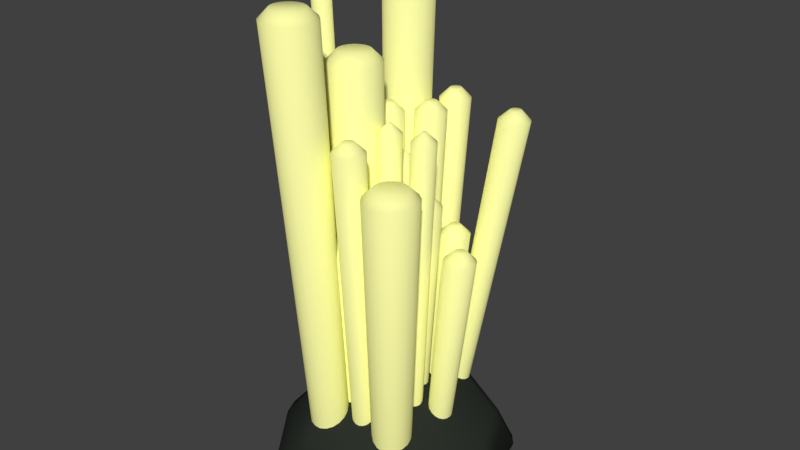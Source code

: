 # Source: Zynthium.blend  (saved by Blender 2.83.18; exported with 4.5.12 LTS)
import bpy
from mathutils import Matrix  # noqa: F401  (used for matrix-valued properties, if any)

bpy.ops.wm.read_factory_settings(use_empty=True)
scene = bpy.context.scene
scene.name = 'Scene'

# ---- collections
col_collection_1 = bpy.data.collections.new('Collection 1'); scene.collection.children.link(col_collection_1)

# ---- materials (node trees are filled in below, after node groups)
mat_zynthium = bpy.data.materials.new('Zynthium')
mat_zynthium.alpha_threshold = 0.0
mat_zynthium.use_transparent_shadow = False
mat_zynthium.diffuse_color = (1.0, 1.0, 0.3959, 1.0)
mat_zynthium.roughness = 0.5
mat_rock = bpy.data.materials.new('Rock')
mat_rock.alpha_threshold = 0.0
mat_rock.use_transparent_shadow = False
mat_rock.diffuse_color = (0.02418, 0.02909, 0.02332, 1.0)
mat_rock.roughness = 0.5

# ---- material node trees

# ---- world
world_world = bpy.data.worlds.new('World'); scene.world = world_world
world_world.color = (0.05088, 0.05088, 0.05088)
world_world.use_sun_shadow = False
world_world.sun_shadow_jitter_overblur = 0.0
world_world.cycles.sampling_method = 'MANUAL'

# ---- meshes
me_cylinder = bpy.data.meshes.new('Cylinder')
me_cylinder.from_pydata([(-0.006572, 0.04743, 0.005259), (-0.02618, 1.136, -0.001118), (0.01106, 0.04743, 0.008369), (-0.001337, 1.136, 0.003262), (0.02657, 0.04743, 0.01732), (0.02051, 1.136, 0.01587), (0.03808, 0.04743, 0.03104), (0.03672, 1.136, 0.0352), (0.04421, 0.04743, 0.04787), (0.04535, 1.136, 0.0589), (0.04421, 0.04743, 0.06577), (0.04535, 1.136, 0.08412), (0.03808, 0.04743, 0.0826), (0.03672, 1.136, 0.1078), (0.02657, 0.04743, 0.09632), (0.02051, 1.136, 0.1271), (0.01106, 0.04743, 0.1053), (-0.001337, 1.136, 0.1398), (-0.006572, 0.04743, 0.1084), (-0.02618, 1.136, 0.1441), (-0.02421, 0.04743, 0.1053), (-0.05102, 1.136, 0.1398), (-0.03971, 0.04743, 0.09632), (-0.07286, 1.136, 0.1271), (-0.05123, 0.04743, 0.0826), (-0.08908, 1.136, 0.1078), (-0.05735, 0.04743, 0.06577), (-0.0977, 1.136, 0.08412), (-0.05735, 0.04743, 0.04787), (-0.0977, 1.136, 0.0589), (-0.05123, 0.04743, 0.03104), (-0.08908, 1.136, 0.0352), (-0.03971, 0.04743, 0.01732), (-0.07286, 1.136, 0.01587), (-0.02421, 0.04743, 0.008369), (-0.05102, 1.136, 0.003262), (-0.006572, 0.04743, -0.06289), (-0.02618, 0.9683, -0.09712), (0.003963, 0.04743, -0.06104), (-0.01134, 0.9683, -0.0945), (0.01323, 0.04743, -0.05569), (0.001713, 0.9683, -0.08697), (0.0201, 0.04743, -0.04749), (0.0114, 0.9683, -0.07542), (0.02376, 0.04743, -0.03744), (0.01655, 0.9683, -0.06126), (0.02376, 0.04743, -0.02674), (0.01655, 0.9683, -0.04619), (0.0201, 0.04743, -0.01669), (0.0114, 0.9683, -0.03203), (0.01323, 0.04743, -0.008494), (0.001713, 0.9683, -0.02049), (0.003963, 0.04743, -0.003144), (-0.01134, 0.9683, -0.01295), (-0.006572, 0.04743, -0.001287), (-0.02618, 0.9683, -0.01034), (-0.01711, 0.04743, -0.003144), (-0.04102, 0.9683, -0.01295), (-0.02637, 0.04743, -0.008494), (-0.05407, 0.9683, -0.02049), (-0.03325, 0.04743, -0.01669), (-0.06375, 0.9683, -0.03203), (-0.03691, 0.04743, -0.02674), (-0.06891, 0.9683, -0.04619), (-0.03691, 0.04743, -0.03744), (-0.06891, 0.9683, -0.06126), (-0.03325, 0.04743, -0.04749), (-0.06375, 0.9683, -0.07542), (-0.02637, 0.04743, -0.05569), (-0.05407, 0.9683, -0.08697), (-0.01711, 0.04743, -0.06104), (-0.04102, 0.9683, -0.0945), (-0.1269, 0.04743, -0.009933), (-0.1957, 1.248, -0.02252), (-0.1203, 0.04743, -0.008773), (-0.1864, 1.248, -0.02088), (-0.1146, 0.04743, -0.005432), (-0.1783, 1.248, -0.01618), (-0.1103, 0.04743, -0.0003133), (-0.1722, 1.248, -0.008967), (-0.108, 0.04743, 0.005965), (-0.169, 1.248, -0.0001226), (-0.108, 0.04743, 0.01265), (-0.169, 1.248, 0.009289), (-0.1103, 0.04743, 0.01893), (-0.1722, 1.248, 0.01813), (-0.1146, 0.04743, 0.02404), (-0.1783, 1.248, 0.02534), (-0.1203, 0.04743, 0.02739), (-0.1864, 1.248, 0.03005), (-0.1269, 0.04743, 0.02855), (-0.1957, 1.248, 0.03168), (-0.1335, 0.04743, 0.02739), (-0.205, 1.248, 0.03005), (-0.1393, 0.04743, 0.02404), (-0.2131, 1.248, 0.02534), (-0.1436, 0.04743, 0.01893), (-0.2192, 1.248, 0.01813), (-0.1459, 0.04743, 0.01265), (-0.2224, 1.248, 0.009289), (-0.1459, 0.04743, 0.005965), (-0.2224, 1.248, -0.0001226), (-0.1436, 0.04743, -0.0003133), (-0.2192, 1.248, -0.008967), (-0.1393, 0.04743, -0.005432), (-0.2131, 1.248, -0.01618), (-0.1335, 0.04743, -0.008773), (-0.205, 1.248, -0.02088), (0.0102, 0.04743, -0.1517), (-0.002555, 1.405, -0.2222), (0.01572, 0.04743, -0.1346), (0.005224, 1.405, -0.1982), (0.01508, 0.04743, -0.1167), (0.004328, 1.405, -0.173), (0.008367, 0.04743, -0.1002), (-0.005135, 1.405, -0.1496), (-0.003624, 0.04743, -0.08685), (-0.02202, 1.405, -0.1309), (-0.01944, 0.04743, -0.07845), (-0.0443, 1.405, -0.119), (-0.03717, 0.04743, -0.07597), (-0.06928, 1.405, -0.1155), (-0.05469, 0.04743, -0.07971), (-0.09395, 1.405, -0.1208), (-0.06987, 0.04743, -0.0892), (-0.1153, 1.405, -0.1342), (-0.08088, 0.04743, -0.1033), (-0.1309, 1.405, -0.1541), (-0.08641, 0.04743, -0.1204), (-0.1386, 1.405, -0.1781), (-0.08577, 0.04743, -0.1383), (-0.1377, 1.405, -0.2033), (-0.07905, 0.04743, -0.1549), (-0.1283, 1.405, -0.2266), (-0.06706, 0.04743, -0.1682), (-0.1114, 1.405, -0.2454), (-0.05125, 0.04743, -0.1765), (-0.0891, 1.405, -0.2572), (-0.03351, 0.04743, -0.179), (-0.06412, 1.405, -0.2607), (-0.016, 0.04743, -0.1753), (-0.03945, 1.405, -0.2554), (-0.0008179, 0.04743, -0.1658), (-0.01807, 1.405, -0.2421), (0.07039, 0.04743, -0.1836), (0.08224, 0.9683, -0.2672), (0.07369, 0.04743, -0.1735), (0.08688, 0.9683, -0.2529), (0.07331, 0.04743, -0.1628), (0.08635, 0.9683, -0.2378), (0.0693, 0.04743, -0.1529), (0.0807, 0.9683, -0.2238), (0.06214, 0.04743, -0.1449), (0.0706, 0.9683, -0.2126), (0.05269, 0.04743, -0.1399), (0.0573, 0.9683, -0.2056), (0.04209, 0.04743, -0.1384), (0.04237, 0.9683, -0.2035), (0.03163, 0.04743, -0.1406), (0.02763, 0.9683, -0.2066), (0.02256, 0.04743, -0.1463), (0.01486, 0.9683, -0.2146), (0.01598, 0.04743, -0.1547), (0.005588, 0.9683, -0.2265), (0.01268, 0.04743, -0.1649), (0.0009405, 0.9683, -0.2408), (0.01306, 0.04743, -0.1756), (0.001476, 0.9683, -0.2559), (0.01707, 0.04743, -0.1855), (0.007129, 0.9683, -0.2699), (0.02424, 0.04743, -0.1935), (0.01722, 0.9683, -0.2811), (0.03369, 0.04743, -0.1985), (0.03053, 0.9683, -0.2881), (0.04428, 0.04743, -0.2), (0.04545, 0.9683, -0.2902), (0.05474, 0.04743, -0.1977), (0.06019, 0.9683, -0.2871), (0.06381, 0.04743, -0.1921), (0.07297, 0.9683, -0.2791), (0.104, 0.04743, 0.1551), (0.1295, 0.8826, 0.2099), (0.1061, 0.04743, 0.1373), (0.1326, 0.8826, 0.1849), (0.1143, 0.04743, 0.1213), (0.144, 0.8826, 0.1624), (0.1273, 0.04743, 0.1091), (0.1625, 0.8826, 0.1452), (0.1438, 0.04743, 0.1021), (0.1857, 0.8826, 0.1353), (0.1617, 0.04743, 0.1012), (0.2109, 0.8826, 0.134), (0.1788, 0.04743, 0.1064), (0.235, 0.8826, 0.1414), (0.1931, 0.04743, 0.1172), (0.2551, 0.8826, 0.1565), (0.2029, 0.04743, 0.1322), (0.2689, 0.8826, 0.1777), (0.2069, 0.04743, 0.1496), (0.2746, 0.8826, 0.2023), (0.2048, 0.04743, 0.1674), (0.2715, 0.8826, 0.2273), (0.1966, 0.04743, 0.1834), (0.26, 0.8826, 0.2498), (0.1835, 0.04743, 0.1956), (0.2416, 0.8826, 0.267), (0.1671, 0.04743, 0.2026), (0.2184, 0.8826, 0.2768), (0.1492, 0.04743, 0.2035), (0.1932, 0.8826, 0.2782), (0.132, 0.04743, 0.1983), (0.1691, 0.8826, 0.2708), (0.1177, 0.04743, 0.1875), (0.1489, 0.8826, 0.2556), (0.108, 0.04743, 0.1725), (0.1352, 0.8826, 0.2345), (0.03589, 0.04743, 0.1587), (0.03364, 0.9683, 0.215), (0.03719, 0.04743, 0.148), (0.03547, 0.9683, 0.2), (0.04205, 0.04743, 0.1385), (0.04231, 0.9683, 0.1866), (0.04987, 0.04743, 0.1312), (0.05332, 0.9683, 0.1763), (0.05971, 0.04743, 0.127), (0.06719, 0.9683, 0.1704), (0.0704, 0.04743, 0.1265), (0.08224, 0.9683, 0.1696), (0.08063, 0.04743, 0.1296), (0.09665, 0.9683, 0.174), (0.08918, 0.04743, 0.136), (0.1087, 0.9683, 0.1831), (0.095, 0.04743, 0.145), (0.1169, 0.9683, 0.1957), (0.09741, 0.04743, 0.1554), (0.1203, 0.9683, 0.2104), (0.09611, 0.04743, 0.166), (0.1185, 0.9683, 0.2253), (0.09126, 0.04743, 0.1756), (0.1116, 0.9683, 0.2388), (0.08344, 0.04743, 0.1829), (0.1006, 0.9683, 0.2491), (0.07359, 0.04743, 0.187), (0.08674, 0.9683, 0.2549), (0.06291, 0.04743, 0.1876), (0.07169, 0.9683, 0.2557), (0.05268, 0.04743, 0.1845), (0.05728, 0.9683, 0.2513), (0.04413, 0.04743, 0.178), (0.04524, 0.9683, 0.2423), (0.0383, 0.04743, 0.1691), (0.03703, 0.9683, 0.2296), (0.1658, 0.04743, 0.0128), (0.2166, 0.6558, 0.009506), (0.1671, 0.04743, 0.001941), (0.2185, 0.6558, -0.005792), (0.1721, 0.04743, -0.007809), (0.2254, 0.6558, -0.01953), (0.1801, 0.04743, -0.01527), (0.2367, 0.6558, -0.03004), (0.1901, 0.04743, -0.01955), (0.2509, 0.6558, -0.03607), (0.2011, 0.04743, -0.02013), (0.2663, 0.6558, -0.03688), (0.2115, 0.04743, -0.01693), (0.281, 0.6558, -0.03237), (0.2203, 0.04743, -0.01035), (0.2933, 0.6558, -0.0231), (0.2262, 0.04743, -0.001175), (0.3017, 0.6558, -0.01018), (0.2287, 0.04743, 0.009485), (0.3052, 0.6558, 0.004836), (0.2274, 0.04743, 0.02035), (0.3033, 0.6558, 0.02013), (0.2224, 0.04743, 0.0301), (0.2963, 0.6558, 0.03387), (0.2144, 0.04743, 0.03756), (0.2851, 0.6558, 0.04438), (0.2043, 0.04743, 0.04184), (0.2709, 0.6558, 0.05041), (0.1934, 0.04743, 0.04241), (0.2555, 0.6558, 0.05122), (0.1829, 0.04743, 0.03922), (0.2408, 0.6558, 0.04672), (0.1742, 0.04743, 0.03264), (0.2285, 0.6558, 0.03744), (0.1682, 0.04743, 0.02346), (0.2201, 0.6558, 0.02452), (-0.05365, 0.04743, 0.1466), (-0.09249, 1.277, 0.1979), (-0.03693, 0.04743, 0.1402), (-0.06894, 1.277, 0.1889), (-0.01903, 0.04743, 0.1399), (-0.04372, 1.277, 0.1885), (-0.002099, 0.04743, 0.1457), (-0.01988, 1.277, 0.1967), (0.01181, 0.04743, 0.157), (-0.0002797, 1.277, 0.2126), (0.02103, 0.04743, 0.1723), (0.0127, 1.277, 0.2342), (0.02444, 0.04743, 0.1899), (0.01751, 1.277, 0.259), (0.02163, 0.04743, 0.2076), (0.01355, 1.277, 0.2839), (0.01295, 0.04743, 0.2232), (0.001318, 1.277, 0.3059), (-0.0005704, 0.04743, 0.235), (-0.01772, 1.277, 0.3225), (-0.01729, 0.04743, 0.2414), (-0.04127, 1.277, 0.3315), (-0.03519, 0.04743, 0.2417), (-0.06649, 1.277, 0.3319), (-0.05212, 0.04743, 0.2359), (-0.09034, 1.277, 0.3237), (-0.06604, 0.04743, 0.2246), (-0.1099, 1.277, 0.3078), (-0.07525, 0.04743, 0.2092), (-0.1229, 1.277, 0.2862), (-0.07866, 0.04743, 0.1917), (-0.1277, 1.277, 0.2615), (-0.07586, 0.04743, 0.174), (-0.1238, 1.277, 0.2365), (-0.06717, 0.04743, 0.1583), (-0.1115, 1.277, 0.2145), (-0.01224, 0.04743, 0.09051), (-0.03416, 0.6558, 0.119), (-0.002253, 0.04743, 0.08668), (-0.02009, 0.6558, 0.1136), (0.008443, 0.04743, 0.08649), (-0.005027, 0.6558, 0.1133), (0.01856, 0.04743, 0.08998), (0.009219, 0.6558, 0.1182), (0.02687, 0.04743, 0.09672), (0.02093, 0.6558, 0.1277), (0.03238, 0.04743, 0.1059), (0.02868, 0.6558, 0.1406), (0.03441, 0.04743, 0.1164), (0.03155, 0.6558, 0.1554), (0.03274, 0.04743, 0.127), (0.02919, 0.6558, 0.1703), (0.02755, 0.04743, 0.1363), (0.02188, 0.6558, 0.1835), (0.01947, 0.04743, 0.1433), (0.01051, 0.6558, 0.1934), (0.009482, 0.04743, 0.1472), (-0.003564, 0.6558, 0.1988), (-0.001215, 0.04743, 0.1473), (-0.01863, 0.6558, 0.199), (-0.01133, 0.04743, 0.1439), (-0.03288, 0.6558, 0.1941), (-0.01964, 0.04743, 0.1371), (-0.04459, 0.6558, 0.1846), (-0.02515, 0.04743, 0.1279), (-0.05234, 0.6558, 0.1717), (-0.02719, 0.04743, 0.1174), (-0.05521, 0.6558, 0.1569), (-0.02551, 0.04743, 0.1069), (-0.05285, 0.6558, 0.142), (-0.02032, 0.04743, 0.09752), (-0.04554, 0.6558, 0.1288), (-0.08873, 0.04743, 0.08815), (-0.1419, 0.9683, 0.1156), (-0.07875, 0.04743, 0.08432), (-0.1278, 0.9683, 0.1102), (-0.06805, 0.04743, 0.08414), (-0.1128, 0.9683, 0.11), (-0.05793, 0.04743, 0.08762), (-0.09853, 0.9683, 0.1149), (-0.04962, 0.04743, 0.09436), (-0.08682, 0.9683, 0.1244), (-0.04412, 0.04743, 0.1035), (-0.07906, 0.9683, 0.1373), (-0.04208, 0.04743, 0.114), (-0.07619, 0.9683, 0.1521), (-0.04376, 0.04743, 0.1246), (-0.07855, 0.9683, 0.167), (-0.04895, 0.04743, 0.134), (-0.08586, 0.9683, 0.1802), (-0.05702, 0.04743, 0.141), (-0.09724, 0.9683, 0.19), (-0.06701, 0.04743, 0.1448), (-0.1113, 0.9683, 0.1954), (-0.07771, 0.04743, 0.145), (-0.1264, 0.9683, 0.1957), (-0.08782, 0.04743, 0.1415), (-0.1406, 0.9683, 0.1908), (-0.09613, 0.04743, 0.1348), (-0.1523, 0.9683, 0.1813), (-0.1016, 0.04743, 0.1256), (-0.1601, 0.9683, 0.1684), (-0.1037, 0.04743, 0.1151), (-0.163, 0.9683, 0.1536), (-0.102, 0.04743, 0.1045), (-0.1606, 0.9683, 0.1387), (-0.09681, 0.04743, 0.09516), (-0.1533, 0.9683, 0.1255), (0.09145, 0.04743, -0.02901), (0.1119, 0.7617, -0.04939), (0.1014, 0.04743, -0.03284), (0.126, 0.7617, -0.05478), (0.1121, 0.04743, -0.03302), (0.141, 0.7617, -0.05504), (0.1223, 0.04743, -0.02953), (0.1553, 0.7617, -0.05013), (0.1306, 0.04743, -0.0228), (0.167, 0.7617, -0.04064), (0.1361, 0.04743, -0.01363), (0.1748, 0.7617, -0.02772), (0.1381, 0.04743, -0.003125), (0.1776, 0.7617, -0.01293), (0.1364, 0.04743, 0.007441), (0.1753, 0.7617, 0.001956), (0.1312, 0.04743, 0.0168), (0.1679, 0.7617, 0.01513), (0.1232, 0.04743, 0.02381), (0.1566, 0.7617, 0.02502), (0.1132, 0.04743, 0.02764), (0.1425, 0.7617, 0.03041), (0.1025, 0.04743, 0.02783), (0.1274, 0.7617, 0.03067), (0.09237, 0.04743, 0.02434), (0.1132, 0.7617, 0.02576), (0.08406, 0.04743, 0.0176), (0.1015, 0.7617, 0.01627), (0.07855, 0.04743, 0.008432), (0.09372, 0.7617, 0.003351), (0.07651, 0.04743, -0.002071), (0.09085, 0.7617, -0.01144), (0.07819, 0.04743, -0.01264), (0.09322, 0.7617, -0.02633), (0.08338, 0.04743, -0.02199), (0.1005, 0.7617, -0.0395), (0.1279, 0.04743, 0.02614), (0.1632, 0.9724, 0.0283), (0.1355, 0.04743, 0.02322), (0.1739, 0.9724, 0.02419), (0.1436, 0.04743, 0.02308), (0.1854, 0.9724, 0.02399), (0.1513, 0.04743, 0.02574), (0.1962, 0.9724, 0.02773), (0.1576, 0.04743, 0.03087), (0.2051, 0.9724, 0.03496), (0.1618, 0.04743, 0.03785), (0.211, 0.9724, 0.04479), (0.1634, 0.04743, 0.04585), (0.2132, 0.9724, 0.05606), (0.1621, 0.04743, 0.05389), (0.2114, 0.9724, 0.06739), (0.1582, 0.04743, 0.06102), (0.2059, 0.9724, 0.07743), (0.152, 0.04743, 0.06636), (0.1972, 0.9724, 0.08495), (0.1444, 0.04743, 0.06928), (0.1865, 0.9724, 0.08906), (0.1363, 0.04743, 0.06942), (0.175, 0.9724, 0.08926), (0.1286, 0.04743, 0.06676), (0.1642, 0.9724, 0.08552), (0.1222, 0.04743, 0.06163), (0.1552, 0.9724, 0.07829), (0.118, 0.04743, 0.05465), (0.1493, 0.9724, 0.06845), (0.1165, 0.04743, 0.04665), (0.1472, 0.9724, 0.05719), (0.1178, 0.04743, 0.03861), (0.149, 0.9724, 0.04586), (0.1217, 0.04743, 0.03148), (0.1545, 0.9724, 0.03582), (0.07977, 0.04743, -0.0964), (0.09544, 0.9683, -0.1443), (0.08221, 0.04743, -0.08598), (0.09888, 0.9683, -0.1296), (0.08094, 0.04743, -0.07536), (0.09709, 0.9683, -0.1147), (0.07612, 0.04743, -0.06581), (0.0903, 0.9683, -0.1012), (0.06832, 0.04743, -0.05849), (0.07931, 0.9683, -0.09092), (0.05848, 0.04743, -0.05428), (0.06546, 0.9683, -0.08498), (0.0478, 0.04743, -0.05368), (0.05041, 0.9683, -0.08415), (0.03756, 0.04743, -0.05678), (0.03599, 0.9683, -0.0885), (0.029, 0.04743, -0.06319), (0.02392, 0.9683, -0.09753), (0.02314, 0.04743, -0.07214), (0.01567, 0.9683, -0.1101), (0.0207, 0.04743, -0.08256), (0.01224, 0.9683, -0.1248), (0.02197, 0.04743, -0.09318), (0.01402, 0.9683, -0.1398), (0.02679, 0.04743, -0.1027), (0.02082, 0.9683, -0.1532), (0.03459, 0.04743, -0.1101), (0.03181, 0.9683, -0.1635), (0.04443, 0.04743, -0.1143), (0.04566, 0.9683, -0.1695), (0.05511, 0.04743, -0.1149), (0.06071, 0.9683, -0.1703), (0.06535, 0.04743, -0.1118), (0.07513, 0.9683, -0.166), (0.07391, 0.04743, -0.1054), (0.0872, 0.9683, -0.1569), (0.06706, 0.04743, -0.02093), (0.07754, 0.8599, -0.03801), (0.0695, 0.04743, -0.01052), (0.08098, 0.8599, -0.02334), (0.06823, 0.04743, 0.000104), (0.07919, 0.8599, -0.008379), (0.06341, 0.04743, 0.009652), (0.0724, 0.8599, 0.00507), (0.05561, 0.04743, 0.01697), (0.06141, 0.8599, 0.01538), (0.04577, 0.04743, 0.02119), (0.04756, 0.8599, 0.02132), (0.03509, 0.04743, 0.02178), (0.03251, 0.8599, 0.02216), (0.02485, 0.04743, 0.01869), (0.01809, 0.8599, 0.0178), (0.01629, 0.04743, 0.01228), (0.00602, 0.8599, 0.008767), (0.01043, 0.04743, 0.003324), (-0.002228, 0.8599, -0.003844), (0.007989, 0.04743, -0.007092), (-0.005666, 0.8599, -0.01852), (0.009258, 0.04743, -0.01771), (-0.003879, 0.8599, -0.03348), (0.01408, 0.04743, -0.02726), (0.002918, 0.8599, -0.04693), (0.02188, 0.04743, -0.03458), (0.01391, 0.8599, -0.05724), (0.03172, 0.04743, -0.0388), (0.02776, 0.8599, -0.06317), (0.0424, 0.04743, -0.03939), (0.0428, 0.8599, -0.06401), (0.05264, 0.04743, -0.0363), (0.05723, 0.8599, -0.05965), (0.06121, 0.04743, -0.02989), (0.06929, 0.8599, -0.05062), (0.163, 0.04743, -0.1123), (0.2945, 0.9683, -0.1838), (0.1549, 0.04743, -0.1053), (0.2831, 0.9683, -0.1739), (0.145, 0.04743, -0.1014), (0.2691, 0.9683, -0.1684), (0.1343, 0.04743, -0.1012), (0.254, 0.9683, -0.1681), (0.1241, 0.04743, -0.1047), (0.2397, 0.9683, -0.173), (0.1158, 0.04743, -0.1114), (0.228, 0.9683, -0.1824), (0.1103, 0.04743, -0.1205), (0.2202, 0.9683, -0.1953), (0.1082, 0.04743, -0.131), (0.2173, 0.9683, -0.2101), (0.1099, 0.04743, -0.1416), (0.2196, 0.9683, -0.225), (0.115, 0.04743, -0.151), (0.2269, 0.9683, -0.2382), (0.1231, 0.04743, -0.158), (0.2382, 0.9683, -0.2481), (0.133, 0.04743, -0.1619), (0.2523, 0.9683, -0.2536), (0.1437, 0.04743, -0.1621), (0.2674, 0.9683, -0.2539), (0.1539, 0.04743, -0.1586), (0.2816, 0.9683, -0.249), (0.1622, 0.04743, -0.1519), (0.2933, 0.9683, -0.2395), (0.1677, 0.04743, -0.1428), (0.3011, 0.9683, -0.2266), (0.1698, 0.04743, -0.1323), (0.3041, 0.9683, -0.2119), (0.1682, 0.04743, -0.1217), (0.3017, 0.9683, -0.197), (0.1485, 0.04743, -0.04903), (0.1922, 0.6558, -0.07759), (0.1404, 0.04743, -0.04199), (0.1808, 0.6558, -0.06767), (0.1304, 0.04743, -0.03813), (0.1668, 0.6558, -0.06224), (0.1197, 0.04743, -0.03792), (0.1517, 0.6558, -0.06193), (0.1096, 0.04743, -0.04137), (0.1375, 0.6558, -0.0668), (0.1013, 0.04743, -0.04808), (0.1257, 0.6558, -0.07625), (0.09573, 0.04743, -0.05724), (0.1179, 0.6558, -0.08915), (0.09366, 0.04743, -0.06773), (0.115, 0.6558, -0.1039), (0.09531, 0.04743, -0.0783), (0.1173, 0.6558, -0.1188), (0.1005, 0.04743, -0.08768), (0.1246, 0.6558, -0.132), (0.1085, 0.04743, -0.09472), (0.1359, 0.6558, -0.1419), (0.1185, 0.04743, -0.09858), (0.15, 0.6558, -0.1474), (0.1292, 0.04743, -0.09879), (0.1651, 0.6558, -0.1477), (0.1393, 0.04743, -0.09533), (0.1793, 0.6558, -0.1428), (0.1477, 0.04743, -0.08862), (0.1911, 0.6558, -0.1334), (0.1532, 0.04743, -0.07947), (0.1989, 0.6558, -0.1205), (0.1553, 0.04743, -0.06897), (0.2018, 0.6558, -0.1057), (0.1536, 0.04743, -0.0584), (0.1995, 0.6558, -0.09079), (-0.1072, 0.04743, 0.02987), (-0.1679, 0.8254, 0.03355), (-0.09689, 0.04743, 0.02688), (-0.1534, 0.8254, 0.02934), (-0.08621, 0.04743, 0.02759), (-0.1384, 0.8254, 0.03034), (-0.07643, 0.04743, 0.03191), (-0.1246, 0.8254, 0.03642), (-0.0687, 0.04743, 0.03931), (-0.1137, 0.8254, 0.04685), (-0.06398, 0.04743, 0.04891), (-0.107, 0.8254, 0.06037), (-0.06282, 0.04743, 0.05955), (-0.1054, 0.8254, 0.07535), (-0.06537, 0.04743, 0.06993), (-0.109, 0.8254, 0.08998), (-0.07133, 0.04743, 0.07883), (-0.1174, 0.8254, 0.1025), (-0.07996, 0.04743, 0.08514), (-0.1295, 0.8254, 0.1114), (-0.09023, 0.04743, 0.08813), (-0.144, 0.8254, 0.1156), (-0.1009, 0.04743, 0.08742), (-0.1591, 0.8254, 0.1146), (-0.1107, 0.04743, 0.0831), (-0.1728, 0.8254, 0.1085), (-0.1184, 0.04743, 0.0757), (-0.1837, 0.8254, 0.09811), (-0.1231, 0.04743, 0.0661), (-0.1904, 0.8254, 0.08459), (-0.1243, 0.04743, 0.05547), (-0.192, 0.8254, 0.0696), (-0.1217, 0.04743, 0.04508), (-0.1884, 0.8254, 0.05497), (-0.1158, 0.04743, 0.03619), (-0.18, 0.8254, 0.04245), (0.07805, 0.04743, 0.09182), (0.09302, 0.6558, 0.1208), (0.08856, 0.04743, 0.08877), (0.1078, 0.6558, 0.1165), (0.09947, 0.04743, 0.0895), (0.1232, 0.6558, 0.1175), (0.1095, 0.04743, 0.09391), (0.1373, 0.6558, 0.1238), (0.1174, 0.04743, 0.1015), (0.1484, 0.6558, 0.1344), (0.1222, 0.04743, 0.1113), (0.1552, 0.6558, 0.1482), (0.1234, 0.04743, 0.1222), (0.1569, 0.6558, 0.1636), (0.1208, 0.04743, 0.1328), (0.1532, 0.6558, 0.1785), (0.1147, 0.04743, 0.1419), (0.1446, 0.6558, 0.1913), (0.1059, 0.04743, 0.1484), (0.1322, 0.6558, 0.2004), (0.09536, 0.04743, 0.1514), (0.1174, 0.6558, 0.2048), (0.08445, 0.04743, 0.1507), (0.102, 0.6558, 0.2037), (0.07444, 0.04743, 0.1463), (0.08793, 0.6558, 0.1975), (0.06654, 0.04743, 0.1387), (0.07681, 0.6558, 0.1868), (0.06171, 0.04743, 0.1289), (0.07, 0.6558, 0.173), (0.06053, 0.04743, 0.118), (0.06834, 0.6558, 0.1577), (0.06313, 0.04743, 0.1074), (0.07201, 0.6558, 0.1427), (0.06922, 0.04743, 0.09829), (0.08058, 0.6558, 0.1299), (-0.09142, 0.04743, -0.1125), (-0.1457, 0.9683, -0.1669), (-0.08397, 0.04743, -0.1048), (-0.1352, 0.9683, -0.1561), (-0.07959, 0.04743, -0.09502), (-0.129, 0.9683, -0.1424), (-0.07881, 0.04743, -0.08435), (-0.1279, 0.9683, -0.1273), (-0.08173, 0.04743, -0.07406), (-0.132, 0.9683, -0.1128), (-0.08799, 0.04743, -0.06538), (-0.1409, 0.9683, -0.1006), (-0.09684, 0.04743, -0.05937), (-0.1533, 0.9683, -0.09216), (-0.1072, 0.04743, -0.05676), (-0.1679, 0.9683, -0.08847), (-0.1179, 0.04743, -0.05784), (-0.1829, 0.9683, -0.09), (-0.1275, 0.04743, -0.0625), (-0.1965, 0.9683, -0.09657), (-0.1349, 0.04743, -0.07018), (-0.207, 0.9683, -0.1074), (-0.1393, 0.04743, -0.07994), (-0.2132, 0.9683, -0.1211), (-0.1401, 0.04743, -0.09061), (-0.2143, 0.9683, -0.1362), (-0.1372, 0.04743, -0.1009), (-0.2102, 0.9683, -0.1507), (-0.1309, 0.04743, -0.1096), (-0.2013, 0.9683, -0.1629), (-0.1221, 0.04743, -0.1156), (-0.1889, 0.9683, -0.1713), (-0.1117, 0.04743, -0.1182), (-0.1743, 0.9683, -0.175), (-0.1011, 0.04743, -0.1171), (-0.1593, 0.9683, -0.1735), (-0.06347, 0.04743, -0.04121), (-0.1063, 0.6558, -0.06657), (-0.05602, 0.04743, -0.03354), (-0.09583, 0.6558, -0.05576), (-0.05164, 0.04743, -0.02378), (-0.08966, 0.6558, -0.04202), (-0.05086, 0.04743, -0.01311), (-0.08856, 0.6558, -0.02699), (-0.05378, 0.04743, -0.002814), (-0.09267, 0.6558, -0.01249), (-0.06004, 0.04743, 0.005859), (-0.1015, 0.6558, -0.0002721), (-0.06889, 0.04743, 0.01187), (-0.114, 0.6558, 0.008191), (-0.07927, 0.04743, 0.01449), (-0.1286, 0.6558, 0.01188), (-0.08991, 0.04743, 0.0134), (-0.1436, 0.6558, 0.01035), (-0.09954, 0.04743, 0.008738), (-0.1571, 0.6558, 0.003783), (-0.107, 0.04743, 0.001065), (-0.1676, 0.6558, -0.007026), (-0.1114, 0.04743, -0.008696), (-0.1738, 0.6558, -0.02077), (-0.1122, 0.04743, -0.01937), (-0.1749, 0.6558, -0.0358), (-0.1092, 0.04743, -0.02966), (-0.1708, 0.6558, -0.0503), (-0.103, 0.04743, -0.03833), (-0.162, 0.6558, -0.06252), (-0.09412, 0.04743, -0.04434), (-0.1495, 0.6558, -0.07098), (-0.08374, 0.04743, -0.04696), (-0.1349, 0.6558, -0.07467), (-0.0731, 0.04743, -0.04587), (-0.1199, 0.6558, -0.07314), (0.08245, 0.04743, 0.03416), (0.09921, 0.9724, 0.03959), (0.08812, 0.04743, 0.04), (0.1072, 0.9724, 0.04782), (0.09146, 0.04743, 0.04743), (0.1119, 0.9724, 0.05829), (0.09205, 0.04743, 0.05556), (0.1127, 0.9724, 0.06973), (0.08983, 0.04743, 0.06339), (0.1096, 0.9724, 0.08077), (0.08506, 0.04743, 0.07), (0.1029, 0.9724, 0.09007), (0.07832, 0.04743, 0.07457), (0.0934, 0.9724, 0.09652), (0.07042, 0.04743, 0.07657), (0.08227, 0.9724, 0.09933), (0.06232, 0.04743, 0.07574), (0.07086, 0.9724, 0.09816), (0.05498, 0.04743, 0.07219), (0.06053, 0.9724, 0.09316), (0.04931, 0.04743, 0.06635), (0.05253, 0.9724, 0.08493), (0.04597, 0.04743, 0.05892), (0.04784, 0.9724, 0.07446), (0.04538, 0.04743, 0.05079), (0.047, 0.9724, 0.06302), (0.0476, 0.04743, 0.04295), (0.05013, 0.9724, 0.05198), (0.05237, 0.04743, 0.03635), (0.05685, 0.9724, 0.04267), (0.05911, 0.04743, 0.03177), (0.06634, 0.9724, 0.03623), (0.06701, 0.04743, 0.02978), (0.07747, 0.9724, 0.03342), (0.07511, 0.04743, 0.03061), (0.08889, 0.9724, 0.03459), (0.1702, 0.04987, 0.3084), (-0.2084, 0.06967, 0.1814), (-0.1947, 0.06967, -0.1874), (0.1359, 0.05701, -0.2272), (0.366, 0.06967, -0.005247), (0.06829, 0.2537, 0.01802), (0.4001, -0.09564, 0.1194), (0.3261, -0.09564, -0.07446), (0.05796, -0.09564, 0.2946), (0.2623, -0.09564, 0.2961), (-0.2956, -0.09564, 0.1194), (-0.1627, -0.09564, 0.3023), (-0.1627, -0.09564, -0.2895), (-0.2956, -0.09564, -0.1066), (0.2673, -0.09564, -0.2895), (0.05228, -0.09564, -0.3593), (0.2921, 0.0731, 0.2046), (-0.04386, 0.08717, 0.3023), (-0.1719, 0.08357, 0.02762), (-0.05837, 0.0929, -0.2713), (0.305, 0.0929, -0.1532), (0.1074, 0.1734, 0.1357), (0.1902, 0.1734, 0.02162), (-0.1201, 0.1891, 0.1173), (-0.06438, 0.1577, -0.08732), (0.1117, 0.206, -0.1765)], [], [(0, 1, 3, 2), (2, 3, 5, 4), (4, 5, 7, 6), (6, 7, 9, 8), (8, 9, 11, 10), (10, 11, 13, 12), (12, 13, 15, 14), (14, 15, 17, 16), (16, 17, 19, 18), (18, 19, 21, 20), (20, 21, 23, 22), (22, 23, 25, 24), (24, 25, 27, 26), (26, 27, 29, 28), (28, 29, 31, 30), (30, 31, 33, 32), (3, 1, 35, 33, 31, 29, 27, 25, 23, 21, 19, 17, 15, 13, 11, 9, 7, 5), (32, 33, 35, 34), (34, 35, 1, 0), (36, 37, 39, 38), (38, 39, 41, 40), (40, 41, 43, 42), (42, 43, 45, 44), (44, 45, 47, 46), (46, 47, 49, 48), (48, 49, 51, 50), (50, 51, 53, 52), (52, 53, 55, 54), (54, 55, 57, 56), (56, 57, 59, 58), (58, 59, 61, 60), (60, 61, 63, 62), (62, 63, 65, 64), (64, 65, 67, 66), (66, 67, 69, 68), (39, 37, 71, 69, 67, 65, 63, 61, 59, 57, 55, 53, 51, 49, 47, 45, 43, 41), (68, 69, 71, 70), (70, 71, 37, 36), (72, 73, 75, 74), (74, 75, 77, 76), (76, 77, 79, 78), (78, 79, 81, 80), (80, 81, 83, 82), (82, 83, 85, 84), (84, 85, 87, 86), (86, 87, 89, 88), (88, 89, 91, 90), (90, 91, 93, 92), (92, 93, 95, 94), (94, 95, 97, 96), (96, 97, 99, 98), (98, 99, 101, 100), (100, 101, 103, 102), (102, 103, 105, 104), (75, 73, 107, 105, 103, 101, 99, 97, 95, 93, 91, 89, 87, 85, 83, 81, 79, 77), (104, 105, 107, 106), (106, 107, 73, 72), (108, 109, 111, 110), (110, 111, 113, 112), (112, 113, 115, 114), (114, 115, 117, 116), (116, 117, 119, 118), (118, 119, 121, 120), (120, 121, 123, 122), (122, 123, 125, 124), (124, 125, 127, 126), (126, 127, 129, 128), (128, 129, 131, 130), (130, 131, 133, 132), (132, 133, 135, 134), (134, 135, 137, 136), (136, 137, 139, 138), (138, 139, 141, 140), (111, 109, 143, 141, 139, 137, 135, 133, 131, 129, 127, 125, 123, 121, 119, 117, 115, 113), (140, 141, 143, 142), (142, 143, 109, 108), (144, 145, 147, 146), (146, 147, 149, 148), (148, 149, 151, 150), (150, 151, 153, 152), (152, 153, 155, 154), (154, 155, 157, 156), (156, 157, 159, 158), (158, 159, 161, 160), (160, 161, 163, 162), (162, 163, 165, 164), (164, 165, 167, 166), (166, 167, 169, 168), (168, 169, 171, 170), (170, 171, 173, 172), (172, 173, 175, 174), (174, 175, 177, 176), (147, 145, 179, 177, 175, 173, 171, 169, 167, 165, 163, 161, 159, 157, 155, 153, 151, 149), (176, 177, 179, 178), (178, 179, 145, 144), (180, 181, 183, 182), (182, 183, 185, 184), (184, 185, 187, 186), (186, 187, 189, 188), (188, 189, 191, 190), (190, 191, 193, 192), (192, 193, 195, 194), (194, 195, 197, 196), (196, 197, 199, 198), (198, 199, 201, 200), (200, 201, 203, 202), (202, 203, 205, 204), (204, 205, 207, 206), (206, 207, 209, 208), (208, 209, 211, 210), (210, 211, 213, 212), (183, 181, 215, 213, 211, 209, 207, 205, 203, 201, 199, 197, 195, 193, 191, 189, 187, 185), (212, 213, 215, 214), (214, 215, 181, 180), (216, 217, 219, 218), (218, 219, 221, 220), (220, 221, 223, 222), (222, 223, 225, 224), (224, 225, 227, 226), (226, 227, 229, 228), (228, 229, 231, 230), (230, 231, 233, 232), (232, 233, 235, 234), (234, 235, 237, 236), (236, 237, 239, 238), (238, 239, 241, 240), (240, 241, 243, 242), (242, 243, 245, 244), (244, 245, 247, 246), (246, 247, 249, 248), (219, 217, 251, 249, 247, 245, 243, 241, 239, 237, 235, 233, 231, 229, 227, 225, 223, 221), (248, 249, 251, 250), (250, 251, 217, 216), (252, 253, 255, 254), (254, 255, 257, 256), (256, 257, 259, 258), (258, 259, 261, 260), (260, 261, 263, 262), (262, 263, 265, 264), (264, 265, 267, 266), (266, 267, 269, 268), (268, 269, 271, 270), (270, 271, 273, 272), (272, 273, 275, 274), (274, 275, 277, 276), (276, 277, 279, 278), (278, 279, 281, 280), (280, 281, 283, 282), (282, 283, 285, 284), (255, 253, 287, 285, 283, 281, 279, 277, 275, 273, 271, 269, 267, 265, 263, 261, 259, 257), (284, 285, 287, 286), (286, 287, 253, 252), (288, 289, 291, 290), (290, 291, 293, 292), (292, 293, 295, 294), (294, 295, 297, 296), (296, 297, 299, 298), (298, 299, 301, 300), (300, 301, 303, 302), (302, 303, 305, 304), (304, 305, 307, 306), (306, 307, 309, 308), (308, 309, 311, 310), (310, 311, 313, 312), (312, 313, 315, 314), (314, 315, 317, 316), (316, 317, 319, 318), (318, 319, 321, 320), (291, 289, 323, 321, 319, 317, 315, 313, 311, 309, 307, 305, 303, 301, 299, 297, 295, 293), (320, 321, 323, 322), (322, 323, 289, 288), (324, 325, 327, 326), (326, 327, 329, 328), (328, 329, 331, 330), (330, 331, 333, 332), (332, 333, 335, 334), (334, 335, 337, 336), (336, 337, 339, 338), (338, 339, 341, 340), (340, 341, 343, 342), (342, 343, 345, 344), (344, 345, 347, 346), (346, 347, 349, 348), (348, 349, 351, 350), (350, 351, 353, 352), (352, 353, 355, 354), (354, 355, 357, 356), (327, 325, 359, 357, 355, 353, 351, 349, 347, 345, 343, 341, 339, 337, 335, 333, 331, 329), (356, 357, 359, 358), (358, 359, 325, 324), (360, 361, 363, 362), (362, 363, 365, 364), (364, 365, 367, 366), (366, 367, 369, 368), (368, 369, 371, 370), (370, 371, 373, 372), (372, 373, 375, 374), (374, 375, 377, 376), (376, 377, 379, 378), (378, 379, 381, 380), (380, 381, 383, 382), (382, 383, 385, 384), (384, 385, 387, 386), (386, 387, 389, 388), (388, 389, 391, 390), (390, 391, 393, 392), (363, 361, 395, 393, 391, 389, 387, 385, 383, 381, 379, 377, 375, 373, 371, 369, 367, 365), (392, 393, 395, 394), (394, 395, 361, 360), (396, 397, 399, 398), (398, 399, 401, 400), (400, 401, 403, 402), (402, 403, 405, 404), (404, 405, 407, 406), (406, 407, 409, 408), (408, 409, 411, 410), (410, 411, 413, 412), (412, 413, 415, 414), (414, 415, 417, 416), (416, 417, 419, 418), (418, 419, 421, 420), (420, 421, 423, 422), (422, 423, 425, 424), (424, 425, 427, 426), (426, 427, 429, 428), (399, 397, 431, 429, 427, 425, 423, 421, 419, 417, 415, 413, 411, 409, 407, 405, 403, 401), (428, 429, 431, 430), (430, 431, 397, 396), (432, 433, 435, 434), (434, 435, 437, 436), (436, 437, 439, 438), (438, 439, 441, 440), (440, 441, 443, 442), (442, 443, 445, 444), (444, 445, 447, 446), (446, 447, 449, 448), (448, 449, 451, 450), (450, 451, 453, 452), (452, 453, 455, 454), (454, 455, 457, 456), (456, 457, 459, 458), (458, 459, 461, 460), (460, 461, 463, 462), (462, 463, 465, 464), (435, 433, 467, 465, 463, 461, 459, 457, 455, 453, 451, 449, 447, 445, 443, 441, 439, 437), (464, 465, 467, 466), (466, 467, 433, 432), (468, 469, 471, 470), (470, 471, 473, 472), (472, 473, 475, 474), (474, 475, 477, 476), (476, 477, 479, 478), (478, 479, 481, 480), (480, 481, 483, 482), (482, 483, 485, 484), (484, 485, 487, 486), (486, 487, 489, 488), (488, 489, 491, 490), (490, 491, 493, 492), (492, 493, 495, 494), (494, 495, 497, 496), (496, 497, 499, 498), (498, 499, 501, 500), (471, 469, 503, 501, 499, 497, 495, 493, 491, 489, 487, 485, 483, 481, 479, 477, 475, 473), (500, 501, 503, 502), (502, 503, 469, 468), (504, 505, 507, 506), (506, 507, 509, 508), (508, 509, 511, 510), (510, 511, 513, 512), (512, 513, 515, 514), (514, 515, 517, 516), (516, 517, 519, 518), (518, 519, 521, 520), (520, 521, 523, 522), (522, 523, 525, 524), (524, 525, 527, 526), (526, 527, 529, 528), (528, 529, 531, 530), (530, 531, 533, 532), (532, 533, 535, 534), (534, 535, 537, 536), (507, 505, 539, 537, 535, 533, 531, 529, 527, 525, 523, 521, 519, 517, 515, 513, 511, 509), (536, 537, 539, 538), (538, 539, 505, 504), (540, 541, 543, 542), (542, 543, 545, 544), (544, 545, 547, 546), (546, 547, 549, 548), (548, 549, 551, 550), (550, 551, 553, 552), (552, 553, 555, 554), (554, 555, 557, 556), (556, 557, 559, 558), (558, 559, 561, 560), (560, 561, 563, 562), (562, 563, 565, 564), (564, 565, 567, 566), (566, 567, 569, 568), (568, 569, 571, 570), (570, 571, 573, 572), (543, 541, 575, 573, 571, 569, 567, 565, 563, 561, 559, 557, 555, 553, 551, 549, 547, 545), (572, 573, 575, 574), (574, 575, 541, 540), (576, 577, 579, 578), (578, 579, 581, 580), (580, 581, 583, 582), (582, 583, 585, 584), (584, 585, 587, 586), (586, 587, 589, 588), (588, 589, 591, 590), (590, 591, 593, 592), (592, 593, 595, 594), (594, 595, 597, 596), (596, 597, 599, 598), (598, 599, 601, 600), (600, 601, 603, 602), (602, 603, 605, 604), (604, 605, 607, 606), (606, 607, 609, 608), (579, 577, 611, 609, 607, 605, 603, 601, 599, 597, 595, 593, 591, 589, 587, 585, 583, 581), (608, 609, 611, 610), (610, 611, 577, 576), (612, 613, 615, 614), (614, 615, 617, 616), (616, 617, 619, 618), (618, 619, 621, 620), (620, 621, 623, 622), (622, 623, 625, 624), (624, 625, 627, 626), (626, 627, 629, 628), (628, 629, 631, 630), (630, 631, 633, 632), (632, 633, 635, 634), (634, 635, 637, 636), (636, 637, 639, 638), (638, 639, 641, 640), (640, 641, 643, 642), (642, 643, 645, 644), (615, 613, 647, 645, 643, 641, 639, 637, 635, 633, 631, 629, 627, 625, 623, 621, 619, 617), (644, 645, 647, 646), (646, 647, 613, 612), (648, 649, 651, 650), (650, 651, 653, 652), (652, 653, 655, 654), (654, 655, 657, 656), (656, 657, 659, 658), (658, 659, 661, 660), (660, 661, 663, 662), (662, 663, 665, 664), (664, 665, 667, 666), (666, 667, 669, 668), (668, 669, 671, 670), (670, 671, 673, 672), (672, 673, 675, 674), (674, 675, 677, 676), (676, 677, 679, 678), (678, 679, 681, 680), (651, 649, 683, 681, 679, 677, 675, 673, 671, 669, 667, 665, 663, 661, 659, 657, 655, 653), (680, 681, 683, 682), (682, 683, 649, 648), (684, 685, 687, 686), (686, 687, 689, 688), (688, 689, 691, 690), (690, 691, 693, 692), (692, 693, 695, 694), (694, 695, 697, 696), (696, 697, 699, 698), (698, 699, 701, 700), (700, 701, 703, 702), (702, 703, 705, 704), (704, 705, 707, 706), (706, 707, 709, 708), (708, 709, 711, 710), (710, 711, 713, 712), (712, 713, 715, 714), (714, 715, 717, 716), (687, 685, 719, 717, 715, 713, 711, 709, 707, 705, 703, 701, 699, 697, 695, 693, 691, 689), (716, 717, 719, 718), (718, 719, 685, 684), (720, 721, 723, 722), (722, 723, 725, 724), (724, 725, 727, 726), (726, 727, 729, 728), (728, 729, 731, 730), (730, 731, 733, 732), (732, 733, 735, 734), (734, 735, 737, 736), (736, 737, 739, 738), (738, 739, 741, 740), (740, 741, 743, 742), (742, 743, 745, 744), (744, 745, 747, 746), (746, 747, 749, 748), (748, 749, 751, 750), (750, 751, 753, 752), (723, 721, 755, 753, 751, 749, 747, 745, 743, 741, 739, 737, 735, 733, 731, 729, 727, 725), (752, 753, 755, 754), (754, 755, 721, 720), (756, 757, 759, 758), (758, 759, 761, 760), (760, 761, 763, 762), (762, 763, 765, 764), (764, 765, 767, 766), (766, 767, 769, 768), (768, 769, 771, 770), (770, 771, 773, 772), (772, 773, 775, 774), (774, 775, 777, 776), (776, 777, 779, 778), (778, 779, 781, 780), (780, 781, 783, 782), (782, 783, 785, 784), (784, 785, 787, 786), (786, 787, 789, 788), (759, 757, 791, 789, 787, 785, 783, 781, 779, 777, 775, 773, 771, 769, 767, 765, 763, 761), (788, 789, 791, 790), (790, 791, 757, 756), (792, 808, 813), (793, 809, 815), (794, 810, 816), (795, 811, 817), (796, 812, 814), (814, 817, 797), (814, 812, 817), (812, 795, 817), (817, 816, 797), (817, 811, 816), (811, 794, 816), (816, 815, 797), (816, 810, 815), (810, 793, 815), (815, 813, 797), (815, 809, 813), (809, 792, 813), (813, 814, 797), (813, 808, 814), (808, 796, 814), (799, 812, 796), (799, 806, 812), (806, 795, 812), (807, 811, 795), (807, 804, 811), (804, 794, 811), (805, 810, 794), (805, 802, 810), (802, 793, 810), (803, 809, 793), (803, 800, 809), (800, 792, 809), (801, 808, 792), (801, 798, 808), (798, 796, 808), (806, 807, 795), (804, 805, 794), (802, 803, 793), (800, 801, 792), (798, 799, 796)])
me_cylinder.polygons.foreach_set('use_smooth', [True] * 458)
me_cylinder.polygons.foreach_set('material_index', [0, 0, 0, 0, 0, 0, 0, 0, 0, 0, 0, 0, 0, 0, 0, 0, 0, 0, 0, 0, 0, 0, 0, 0, 0, 0, 0, 0, 0, 0, 0, 0, 0, 0, 0, 0, 0, 0, 0, 0, 0, 0, 0, 0, 0, 0, 0, 0, 0, 0, 0, 0, 0, 0, 0, 0, 0, 0, 0, 0, 0, 0, 0, 0, 0, 0, 0, 0, 0, 0, 0, 0, 0, 0, 0, 0, 0, 0, 0, 0, 0, 0, 0, 0, 0, 0, 0, 0, 0, 0, 0, 0, 0, 0, 0, 0, 0, 0, 0, 0, 0, 0, 0, 0, 0, 0, 0, 0, 0, 0, 0, 0, 0, 0, 0, 0, 0, 0, 0, 0, 0, 0, 0, 0, 0, 0, 0, 0, 0, 0, 0, 0, 0, 0, 0, 0, 0, 0, 0, 0, 0, 0, 0, 0, 0, 0, 0, 0, 0, 0, 0, 0, 0, 0, 0, 0, 0, 0, 0, 0, 0, 0, 0, 0, 0, 0, 0, 0, 0, 0, 0, 0, 0, 0, 0, 0, 0, 0, 0, 0, 0, 0, 0, 0, 0, 0, 0, 0, 0, 0, 0, 0, 0, 0, 0, 0, 0, 0, 0, 0, 0, 0, 0, 0, 0, 0, 0, 0, 0, 0, 0, 0, 0, 0, 0, 0, 0, 0, 0, 0, 0, 0, 0, 0, 0, 0, 0, 0, 0, 0, 0, 0, 0, 0, 0, 0, 0, 0, 0, 0, 0, 0, 0, 0, 0, 0, 0, 0, 0, 0, 0, 0, 0, 0, 0, 0, 0, 0, 0, 0, 0, 0, 0, 0, 0, 0, 0, 0, 0, 0, 0, 0, 0, 0, 0, 0, 0, 0, 0, 0, 0, 0, 0, 0, 0, 0, 0, 0, 0, 0, 0, 0, 0, 0, 0, 0, 0, 0, 0, 0, 0, 0, 0, 0, 0, 0, 0, 0, 0, 0, 0, 0, 0, 0, 0, 0, 0, 0, 0, 0, 0, 0, 0, 0, 0, 0, 0, 0, 0, 0, 0, 0, 0, 0, 0, 0, 0, 0, 0, 0, 0, 0, 0, 0, 0, 0, 0, 0, 0, 0, 0, 0, 0, 0, 0, 0, 0, 0, 0, 0, 0, 0, 0, 0, 0, 0, 0, 0, 0, 0, 0, 0, 0, 0, 0, 0, 0, 0, 0, 0, 0, 0, 0, 0, 0, 0, 0, 0, 0, 0, 0, 0, 0, 0, 0, 0, 0, 0, 0, 0, 0, 0, 0, 0, 0, 0, 0, 0, 0, 0, 0, 0, 0, 0, 0, 0, 0, 0, 1, 1, 1, 1, 1, 1, 1, 1, 1, 1, 1, 1, 1, 1, 1, 1, 1, 1, 1, 1, 1, 1, 1, 1, 1, 1, 1, 1, 1, 1, 1, 1, 1, 1, 1, 1, 1, 1, 1, 1])
_uv = me_cylinder.uv_layers.new(name='UVMap')
_uv.uv.foreach_set('vector', [0.3273, -0.122, -0.6004, -0.1643, -0.599, -0.1858, 0.3283, -0.1382, 0.3283, 0.1534, -0.599, 0.2012, -0.5998, 0.1797, 0.3277, 0.1372, 0.3277, 0.1372, -0.5998, 0.1797, -0.6007, 0.1582, 0.327, 0.121, 0.327, 0.121, -0.6007, 0.1582, -0.6017, 0.1367, 0.3263, 0.1048, 0.3263, 0.1048, -0.6017, 0.1367, -0.6027, 0.1152, 0.3256, 0.08862, 0.3256, 0.08862, -0.6027, 0.1152, -0.6036, 0.09367, 0.3249, 0.07243, 0.3249, 0.07243, -0.6036, 0.09367, -0.6045, 0.07217, 0.3242, 0.05623, 0.3242, 0.05623, -0.6045, 0.07217, -0.6053, 0.05067, 0.3236, 0.04003, 0.3236, 0.04003, -0.6053, 0.05067, -0.606, 0.02916, 0.3232, 0.02382, 0.3232, 0.02382, -0.606, 0.02916, -0.6064, 0.007648, 0.3229, 0.007609, 0.3229, 0.007609, -0.6064, 0.007648, -0.6065, -0.01387, 0.3228, -0.00861, 0.3228, -0.00861, -0.6065, -0.01387, -0.6064, -0.03539, 0.3229, -0.02483, 0.3229, -0.02483, -0.6064, -0.03539, -0.6059, -0.0569, 0.3232, -0.04105, 0.3232, -0.04105, -0.6059, -0.0569, -0.6052, -0.0784, 0.3238, -0.05726, 0.3238, -0.05726, -0.6052, -0.0784, -0.6042, -0.0999, 0.3245, -0.07345, 0.3245, -0.07345, -0.6042, -0.0999, -0.6031, -0.1214, 0.3253, -0.08964, 0.5099, -0.2187, 0.4884, -0.2149, 0.467, -0.2187, 0.4481, -0.2296, 0.4341, -0.2463, 0.4267, -0.2668, 0.4267, -0.2885, 0.4341, -0.309, 0.4481, -0.3257, 0.467, -0.3366, 0.4884, -0.3404, 0.5099, -0.3366, 0.5288, -0.3257, 0.5428, -0.309, 0.5502, -0.2885, 0.5502, -0.2668, 0.5428, -0.2463, 0.5288, -0.2296, 0.3253, -0.08964, -0.6031, -0.1214, -0.6018, -0.1429, 0.3263, -0.1058, 0.3263, -0.1058, -0.6018, -0.1429, -0.6004, -0.1643, 0.3273, -0.122, 0.2206, 0.2049, 0.2206, 0.9175, 0.2082, 0.9172, 0.2082, 0.2047, 0.2082, 0.2047, 0.2082, 0.9172, 0.1958, 0.9168, 0.1958, 0.2044, 0.1958, 0.2044, 0.1958, 0.9168, 0.1833, 0.9164, 0.1833, 0.2041, 0.1833, 0.2041, 0.1833, 0.9164, 0.1709, 0.916, 0.1709, 0.2038, 0.1709, 0.2038, 0.1709, 0.916, 0.1585, 0.9157, 0.1585, 0.2035, 0.1585, 0.2035, 0.1585, 0.9157, 0.1461, 0.9155, 0.1461, 0.2034, 0.1461, 0.2034, 0.1461, 0.9155, 0.1336, 0.9154, 0.1336, 0.2033, 1.583, -0.1858, 1.583, 0.5264, 1.571, 0.5265, 1.571, -0.1857, 1.571, -0.1857, 1.571, 0.5265, 1.559, 0.5268, 1.559, -0.1855, 1.559, -0.1855, 1.559, 0.5268, 1.546, 0.5271, 1.546, -0.1853, 0.3201, 0.2037, 0.3201, 0.916, 0.3077, 0.9164, 0.3077, 0.204, 0.3077, 0.204, 0.3077, 0.9164, 0.2952, 0.9169, 0.2952, 0.2044, 0.2952, 0.2044, 0.2952, 0.9169, 0.2828, 0.9173, 0.2828, 0.2047, 0.2828, 0.2047, 0.2828, 0.9173, 0.2704, 0.9176, 0.2704, 0.205, 0.2704, 0.205, 0.2704, 0.9176, 0.2579, 0.9178, 0.2579, 0.2051, 0.2579, 0.2051, 0.2579, 0.9178, 0.2455, 0.9179, 0.2455, 0.2052, 0.9038, -0.3381, 0.9167, -0.3404, 0.9295, -0.3381, 0.9407, -0.3316, 0.9491, -0.3216, 0.9536, -0.3094, 0.9536, -0.2964, 0.9491, -0.2842, 0.9407, -0.2742, 0.9295, -0.2677, 0.9167, -0.2654, 0.9038, -0.2677, 0.8926, -0.2742, 0.8842, -0.2842, 0.8797, -0.2964, 0.8797, -0.3094, 0.8842, -0.3216, 0.8926, -0.3316, 0.2455, 0.2052, 0.2455, 0.9179, 0.2331, 0.9178, 0.2331, 0.2051, 0.2331, 0.2051, 0.2331, 0.9178, 0.2206, 0.9175, 0.2206, 0.2049, 1.166, 1.179, 1.166, 0.5363, 1.177, 0.5367, 1.177, 1.179, 1.177, 1.179, 1.177, 0.5367, 1.188, 0.537, 1.188, 1.18, 1.188, 1.18, 1.188, 0.537, 1.2, 0.5373, 1.2, 1.18, 1.2, 1.18, 1.2, 0.5373, 1.211, 0.5375, 1.211, 1.18, 1.009, 1.182, 1.009, 0.5389, 1.02, 0.539, 1.02, 1.182, 1.02, 1.182, 1.02, 0.539, 1.031, 0.5388, 1.031, 1.182, 1.031, 1.182, 1.031, 0.5388, 1.043, 0.5384, 1.043, 1.181, 1.043, 1.181, 1.043, 0.5384, 1.054, 0.5379, 1.054, 1.181, 1.054, 1.181, 1.054, 0.5379, 1.065, 0.5372, 1.065, 1.18, 1.065, 1.18, 1.065, 0.5372, 1.076, 0.5366, 1.076, 1.18, 1.076, 1.18, 1.076, 0.5366, 1.087, 0.536, 1.087, 1.179, 1.087, 1.179, 1.087, 0.536, 1.099, 0.5355, 1.099, 1.179, 1.099, 1.179, 1.099, 0.5355, 1.11, 0.5352, 1.11, 1.178, 1.11, 1.178, 1.11, 0.5352, 1.121, 0.5352, 1.121, 1.178, 1.121, 1.178, 1.121, 0.5352, 1.132, 0.5353, 1.132, 1.178, 1.132, 1.178, 1.132, 0.5353, 1.144, 0.5356, 1.144, 1.179, 0.006479, 0.9072, 0.01171, 0.9134, 0.01449, 0.9211, 0.01449, 0.9292, 0.01171, 0.9369, 0.006479, 0.9431, -0.0005618, 0.9471, -0.008569, 0.9486, -0.01658, 0.9471, -0.02362, 0.9431, -0.02884, 0.9369, -0.03162, 0.9292, -0.03162, 0.9211, -0.02884, 0.9134, -0.02362, 0.9072, -0.01658, 0.9031, -0.008568, 0.9017, -0.0005617, 0.9031, 1.144, 1.179, 1.144, 0.5356, 1.155, 0.5359, 1.155, 1.179, 1.155, 1.179, 1.155, 0.5359, 1.166, 0.5363, 1.166, 1.179, -0.5431, 0.8154, -0.2178, 0.7448, -0.2178, 0.8121, -0.5439, 0.7677, -0.5439, 0.7677, -0.2178, 0.8121, -0.2409, 0.8745, -0.5295, 0.7227, -0.5295, 0.7227, -0.2409, 0.8745, -0.2832, 0.9253, -0.5013, 0.685, -0.5013, 0.685, -0.2832, 0.9253, -0.3391, 0.96, -0.4618, 0.6592, -0.4618, 0.6592, -0.3391, 0.96, -0.4031, 0.9763, -0.4155, 0.6491, -0.4155, 0.6491, -0.4031, 0.9763, -0.4683, 0.9658, -0.3686, 0.6561, -0.3686, 0.6561, -0.4683, 0.9658, -0.5272, 0.9359, -0.3272, 0.6787, -0.3272, 0.6787, -0.5272, 0.9359, -0.5736, 0.8884, -0.2956, 0.7139, -0.2956, 0.7139, -0.5736, 0.8884, -0.6015, 0.8273, -0.2771, 0.7577, -0.2771, 0.7577, -0.6015, 0.8273, -0.6065, 0.7596, -0.2736, 0.8057, -0.2736, 0.8057, -0.6065, 0.7596, -0.5868, 0.694, -0.2865, 0.8527, -0.2865, 0.8527, -0.5868, 0.694, -0.5442, 0.6397, -0.3152, 0.8927, -0.3152, 0.8927, -0.5442, 0.6397, -0.4848, 0.6052, -0.3565, 0.92, -0.3565, 0.92, -0.4848, 0.6052, -0.4174, 0.5958, -0.4046, 0.9306, -0.4046, 0.9306, -0.4174, 0.5958, -0.3497, 0.6005, -0.4532, 0.9231, -0.4532, 0.9231, -0.3497, 0.6005, -0.2881, 0.6305, -0.4958, 0.8986, -0.1324, 0.9463, -0.1539, 0.9501, -0.1754, 0.9463, -0.1942, 0.9354, -0.2082, 0.9187, -0.2157, 0.8983, -0.2157, 0.8765, -0.2082, 0.856, -0.1942, 0.8393, -0.1754, 0.8284, -0.1539, 0.8246, -0.1324, 0.8284, -0.1136, 0.8393, -0.09956, 0.856, -0.09211, 0.8765, -0.09211, 0.8983, -0.09956, 0.9187, -0.1136, 0.9354, -0.4958, 0.8986, -0.2881, 0.6305, -0.2421, 0.6813, -0.5268, 0.8609, -0.5268, 0.8609, -0.2421, 0.6813, -0.2178, 0.7448, -0.5431, 0.8154, 0.9074, 0.5291, 0.9074, -0.1842, 0.9198, -0.1833, 0.9198, 0.5298, 0.9198, 0.5298, 0.9198, -0.1833, 0.9323, -0.1822, 0.9323, 0.5306, 0.9323, 0.5306, 0.9323, -0.1822, 0.9447, -0.1813, 0.9447, 0.5313, 0.9447, 0.5313, 0.9447, -0.1813, 0.9571, -0.1805, 0.9571, 0.5318, 0.9571, 0.5318, 0.9571, -0.1805, 0.9695, -0.18, 0.9695, 0.5322, 0.9695, 0.5322, 0.9695, -0.18, 0.982, -0.1798, 0.982, 0.5323, 0.982, 0.5323, 0.982, -0.1798, 0.9944, -0.1801, 0.9944, 0.5322, 0.9944, 0.5322, 0.9944, -0.1801, 1.007, -0.1806, 1.007, 0.5316, 0.7829, 0.533, 0.783, -0.1803, 0.7954, -0.1812, 0.7954, 0.5323, 0.7954, 0.5323, 0.7954, -0.1812, 0.8078, -0.1822, 0.8078, 0.5313, 0.8078, 0.5313, 0.8078, -0.1822, 0.8203, -0.1833, 0.8203, 0.5303, 0.8203, 0.5303, 0.8203, -0.1833, 0.8327, -0.1843, 0.8327, 0.5293, 0.8327, 0.5293, 0.8327, -0.1843, 0.8452, -0.1851, 0.8452, 0.5286, 0.8452, 0.5286, 0.8452, -0.1851, 0.8576, -0.1856, 0.8576, 0.5281, 0.8576, 0.5281, 0.8576, -0.1856, 0.8701, -0.1858, 0.8701, 0.528, 0.8701, 0.528, 0.8701, -0.1858, 0.8825, -0.1856, 0.8825, 0.5282, 0.1381, 0.9388, 0.1465, 0.9288, 0.1577, 0.9223, 0.1705, 0.92, 0.1834, 0.9223, 0.1946, 0.9288, 0.203, 0.9388, 0.2075, 0.951, 0.2075, 0.964, 0.203, 0.9762, 0.1946, 0.9862, 0.1834, 0.9927, 0.1705, 0.995, 0.1577, 0.9927, 0.1465, 0.9862, 0.1381, 0.9762, 0.1336, 0.964, 0.1336, 0.951, 0.8825, 0.5282, 0.8825, -0.1856, 0.895, -0.185, 0.895, 0.5286, 0.895, 0.5286, 0.895, -0.185, 0.9074, -0.1842, 0.9074, 0.5291, 0.1295, 0.2752, -0.5921, 0.2249, -0.5892, 0.2033, 0.1315, 0.2599, 0.1315, 0.5371, -0.5892, 0.5937, -0.5902, 0.5719, 0.1308, 0.5216, 0.1308, 0.5216, -0.5902, 0.5719, -0.5915, 0.5502, 0.1299, 0.5062, 0.1299, 0.5062, -0.5915, 0.5502, -0.5933, 0.5285, 0.1286, 0.4907, 0.1286, 0.4907, -0.5933, 0.5285, -0.5955, 0.5068, 0.1271, 0.4754, 0.1271, 0.4754, -0.5955, 0.5068, -0.5979, 0.4851, 0.1253, 0.46, 0.1253, 0.46, -0.5979, 0.4851, -0.6004, 0.4635, 0.1236, 0.4446, 0.1236, 0.4446, -0.6004, 0.4635, -0.6027, 0.4418, 0.122, 0.4292, 0.122, 0.4292, -0.6027, 0.4418, -0.6046, 0.4201, 0.1206, 0.4138, 0.1206, 0.4138, -0.6046, 0.4201, -0.6059, 0.3984, 0.1197, 0.3984, 0.1197, 0.3984, -0.6059, 0.3984, -0.6065, 0.3766, 0.1192, 0.3829, 0.1192, 0.3829, -0.6065, 0.3766, -0.6063, 0.3548, 0.1194, 0.3675, 0.1194, 0.3675, -0.6063, 0.3548, -0.6053, 0.333, 0.1201, 0.352, 0.1201, 0.352, -0.6053, 0.333, -0.6035, 0.3113, 0.1214, 0.3366, 0.1214, 0.3366, -0.6035, 0.3113, -0.601, 0.2896, 0.1231, 0.3212, 0.1231, 0.3212, -0.601, 0.2896, -0.5982, 0.268, 0.1251, 0.3059, 0.5598, -0.2463, 0.5524, -0.2668, 0.5524, -0.2885, 0.5598, -0.309, 0.5738, -0.3257, 0.5927, -0.3366, 0.6142, -0.3404, 0.6356, -0.3366, 0.6545, -0.3257, 0.6685, -0.309, 0.6759, -0.2885, 0.6759, -0.2668, 0.6685, -0.2463, 0.6545, -0.2296, 0.6356, -0.2187, 0.6142, -0.2149, 0.5927, -0.2187, 0.5738, -0.2296, 0.1251, 0.3059, -0.5982, 0.268, -0.5951, 0.2465, 0.1273, 0.2906, 0.1273, 0.2906, -0.5951, 0.2465, -0.5921, 0.2249, 0.1295, 0.2752, 0.7683, 1.25, 0.7683, 0.538, 0.7807, 0.5387, 0.7807, 1.251, 0.5569, 1.252, 0.5569, 0.5389, 0.5694, 0.5395, 0.5694, 1.252, 0.5694, 1.252, 0.5694, 0.5395, 0.5818, 0.54, 0.5818, 1.253, 0.5818, 1.253, 0.5818, 0.54, 0.5942, 0.5402, 0.5942, 1.253, 0.5942, 1.253, 0.5942, 0.5402, 0.6067, 0.54, 0.6067, 1.253, 0.6067, 1.253, 0.6067, 0.54, 0.6191, 0.5396, 0.6191, 1.252, 0.6191, 1.252, 0.6191, 0.5396, 0.6315, 0.539, 0.6315, 1.252, 0.6315, 1.252, 0.6315, 0.539, 0.644, 0.5383, 0.644, 1.251, 0.644, 1.251, 0.644, 0.5383, 0.6564, 0.5375, 0.6564, 1.25, 0.6564, 1.25, 0.6564, 0.5375, 0.6688, 0.5368, 0.6688, 1.25, 0.6688, 1.25, 0.6688, 0.5368, 0.6813, 0.5361, 0.6813, 1.249, 0.6813, 1.249, 0.6813, 0.5361, 0.6937, 0.5357, 0.6937, 1.249, 0.6937, 1.249, 0.6937, 0.5357, 0.7061, 0.5355, 0.7061, 1.249, 0.7061, 1.249, 0.7061, 0.5355, 0.7186, 0.5356, 0.7186, 1.249, 0.7186, 1.249, 0.7186, 0.5356, 0.731, 0.536, 0.731, 1.249, 0.731, 1.249, 0.731, 0.536, 0.7435, 0.5366, 0.7435, 1.249, 0.8082, -0.2842, 0.8038, -0.2964, 0.8038, -0.3094, 0.8082, -0.3216, 0.8166, -0.3316, 0.8279, -0.3381, 0.8407, -0.3404, 0.8535, -0.3381, 0.8648, -0.3316, 0.8732, -0.3216, 0.8776, -0.3094, 0.8776, -0.2964, 0.8732, -0.2842, 0.8648, -0.2742, 0.8535, -0.2677, 0.8407, -0.2654, 0.8279, -0.2677, 0.8166, -0.2742, 0.7435, 1.249, 0.7435, 0.5366, 0.7559, 0.5373, 0.7559, 1.25, 0.7559, 1.25, 0.7559, 0.5373, 0.7683, 0.538, 0.7683, 1.25, -0.06842, 1.411, -0.5946, 1.445, -0.5957, 1.432, -0.06919, 1.401, -0.06919, 1.401, -0.5957, 1.432, -0.5971, 1.419, -0.0702, 1.392, -0.0702, 1.392, -0.5971, 1.419, -0.5988, 1.406, -0.07141, 1.382, -0.07141, 1.382, -0.5988, 1.406, -0.6007, 1.392, -0.07272, 1.373, -0.07272, 1.373, -0.6007, 1.392, -0.6025, 1.379, -0.07401, 1.364, -0.07401, 1.364, -0.6025, 1.379, -0.6041, 1.366, -0.07517, 1.354, -0.07517, 1.354, -0.6041, 1.366, -0.6054, 1.353, -0.07609, 1.345, -0.07609, 1.345, -0.6054, 1.353, -0.6062, 1.339, -0.07668, 1.336, -0.07668, 1.336, -0.6062, 1.339, -0.6065, 1.326, -0.07687, 1.326, -0.07687, 1.326, -0.6065, 1.326, -0.6062, 1.313, -0.07666, 1.317, -0.07666, 1.317, -0.6062, 1.313, -0.6054, 1.3, -0.07605, 1.307, -0.07605, 1.307, -0.6054, 1.3, -0.604, 1.286, -0.07512, 1.298, -0.07512, 1.298, -0.604, 1.286, -0.6024, 1.273, -0.07396, 1.288, -0.07396, 1.288, -0.6024, 1.273, -0.6006, 1.26, -0.07266, 1.279, -0.07266, 1.279, -0.6006, 1.26, -0.5988, 1.247, -0.07136, 1.27, -0.07136, 1.27, -0.5988, 1.247, -0.5971, 1.233, -0.07017, 1.26, 0.01817, 0.6408, 0.01817, 0.6275, 0.02272, 0.615, 0.03128, 0.6048, 0.04281, 0.5981, 0.05592, 0.5958, 0.06903, 0.5981, 0.08056, 0.6048, 0.08912, 0.615, 0.09367, 0.6275, 0.09367, 0.6408, 0.08912, 0.6533, 0.08056, 0.6635, 0.06903, 0.6702, 0.05592, 0.6725, 0.04281, 0.6702, 0.03128, 0.6635, 0.02272, 0.6533, -0.07017, 1.26, -0.5971, 1.233, -0.5957, 1.22, -0.06917, 1.251, -0.06917, 1.251, -0.5957, 1.22, -0.5946, 1.207, -0.06842, 1.242, 0.4221, -0.4633, -0.5995, -0.4805, -0.5982, -0.5014, 0.4231, -0.4812, 0.4231, -0.4812, -0.5982, -0.5014, -0.5973, -0.5223, 0.4238, -0.499, 0.4238, -0.499, -0.5973, -0.5223, -0.5967, -0.5432, 0.4243, -0.5168, 0.4243, -0.5168, -0.5967, -0.5432, -0.5965, -0.5641, 0.4245, -0.5346, 0.4245, -0.2138, -0.5972, -0.188, -0.5985, -0.2089, 0.4235, -0.2316, 0.4235, -0.2316, -0.5985, -0.2089, -0.6, -0.2297, 0.4222, -0.2494, 0.4222, -0.2494, -0.6, -0.2297, -0.6016, -0.2506, 0.4209, -0.2672, 0.4209, -0.2672, -0.6016, -0.2506, -0.6032, -0.2715, 0.4196, -0.285, 0.4196, -0.285, -0.6032, -0.2715, -0.6046, -0.2924, 0.4184, -0.3028, 0.4184, -0.3028, -0.6046, -0.2924, -0.6057, -0.3133, 0.4175, -0.3207, 0.4175, -0.3207, -0.6057, -0.3133, -0.6064, -0.3342, 0.417, -0.3385, 0.417, -0.3385, -0.6064, -0.3342, -0.6065, -0.3551, 0.4169, -0.3564, 0.4169, -0.3564, -0.6065, -0.3551, -0.6061, -0.376, 0.4172, -0.3742, 0.4172, -0.3742, -0.6061, -0.376, -0.6052, -0.397, 0.4179, -0.3921, 0.4179, -0.3921, -0.6052, -0.397, -0.604, -0.4179, 0.4188, -0.4099, 0.4188, -0.4099, -0.604, -0.4179, -0.6025, -0.4387, 0.4198, -0.4277, 0.7942, -0.2463, 0.7802, -0.2296, 0.7613, -0.2187, 0.7399, -0.2149, 0.7184, -0.2187, 0.6995, -0.2296, 0.6855, -0.2463, 0.6781, -0.2668, 0.6781, -0.2885, 0.6855, -0.309, 0.6995, -0.3257, 0.7184, -0.3366, 0.7399, -0.3404, 0.7613, -0.3366, 0.7802, -0.3257, 0.7942, -0.309, 0.8016, -0.2885, 0.8016, -0.2668, 0.4198, -0.4277, -0.6025, -0.4387, -0.601, -0.4596, 0.421, -0.4455, 0.421, -0.4455, -0.601, -0.4596, -0.5995, -0.4805, 0.4221, -0.4633, 1.542, 0.0928, 1.016, 0.06267, 1.017, 0.04973, 1.543, 0.08361, 1.543, 0.2494, 1.017, 0.2833, 1.017, 0.2703, 1.542, 0.2402, 1.542, 0.2402, 1.017, 0.2703, 1.016, 0.2573, 1.542, 0.231, 1.542, 0.231, 1.016, 0.2573, 1.015, 0.2443, 1.541, 0.2218, 1.541, 0.2218, 1.015, 0.2443, 1.014, 0.2314, 1.54, 0.2125, 1.54, 0.2125, 1.014, 0.2314, 1.013, 0.2184, 1.54, 0.2033, 1.54, 0.2033, 1.013, 0.2184, 1.012, 0.2054, 1.539, 0.1941, 1.539, 0.1941, 1.012, 0.2054, 1.011, 0.1925, 1.538, 0.1849, 1.538, 0.1849, 1.011, 0.1925, 1.01, 0.1795, 1.537, 0.1757, 1.537, 0.1757, 1.01, 0.1795, 1.009, 0.1665, 1.537, 0.1665, 1.537, 0.1665, 1.009, 0.1665, 1.009, 0.1535, 1.537, 0.1572, 1.537, 0.1572, 1.009, 0.1535, 1.009, 0.1404, 1.537, 0.148, 1.537, 0.148, 1.009, 0.1404, 1.01, 0.1274, 1.537, 0.1388, 1.537, 0.1388, 1.01, 0.1274, 1.01, 0.1144, 1.538, 0.1296, 1.538, 0.1296, 1.01, 0.1144, 1.012, 0.1015, 1.538, 0.1203, 1.538, 0.1203, 1.012, 0.1015, 1.013, 0.08854, 1.539, 0.1112, 0.8038, -0.2193, 0.8038, -0.2323, 0.8082, -0.2445, 0.8166, -0.2545, 0.8279, -0.261, 0.8407, -0.2633, 0.8535, -0.261, 0.8648, -0.2545, 0.8732, -0.2445, 0.8776, -0.2323, 0.8776, -0.2193, 0.8732, -0.2071, 0.8648, -0.1971, 0.8535, -0.1906, 0.8407, -0.1883, 0.8279, -0.1906, 0.8166, -0.1971, 0.8082, -0.2071, 1.539, 0.1112, 1.013, 0.08854, 1.015, 0.0756, 1.54, 0.102, 1.54, 0.102, 1.015, 0.0756, 1.016, 0.06267, 1.542, 0.0928, 0.9446, 1.25, 0.9446, 0.5379, 0.9571, 0.5387, 0.9571, 1.251, 0.9571, 1.251, 0.9571, 0.5387, 0.9695, 0.5393, 0.9695, 1.251, 0.9695, 1.251, 0.9695, 0.5393, 0.9819, 0.5397, 0.9819, 1.252, 0.9819, 1.252, 0.9819, 0.5397, 0.9943, 0.5399, 0.9943, 1.252, 0.9943, 1.252, 0.9943, 0.5399, 1.007, 0.5398, 1.007, 1.252, 0.7829, 1.253, 0.783, 0.54, 0.7954, 0.5396, 0.7954, 1.252, 0.7954, 1.252, 0.7954, 0.5396, 0.8078, 0.5389, 0.8078, 1.252, 0.8078, 1.252, 0.8078, 0.5389, 0.8203, 0.5381, 0.8203, 1.251, 0.8203, 1.251, 0.8203, 0.5381, 0.8327, 0.5373, 0.8327, 1.25, 0.8327, 1.25, 0.8327, 0.5373, 0.8451, 0.5365, 0.8451, 1.25, 0.8451, 1.25, 0.8451, 0.5365, 0.8576, 0.5358, 0.8576, 1.249, 0.8576, 1.249, 0.8576, 0.5358, 0.87, 0.5354, 0.87, 1.249, 0.87, 1.249, 0.87, 0.5354, 0.8825, 0.5352, 0.8825, 1.248, 0.8825, 1.248, 0.8825, 0.5352, 0.8949, 0.5353, 0.8949, 1.249, 0.8949, 1.249, 0.8949, 0.5353, 0.9073, 0.5357, 0.9073, 1.249, 0.9073, 1.249, 0.9073, 0.5357, 0.9198, 0.5363, 0.9198, 1.249, 0.0679, 0.987, 0.07918, 0.9935, 0.08754, 1.003, 0.092, 1.016, 0.092, 1.029, 0.08754, 1.041, 0.07918, 1.051, 0.0679, 1.057, 0.05508, 1.06, 0.04226, 1.057, 0.03099, 1.051, 0.02262, 1.041, 0.01817, 1.029, 0.01817, 1.016, 0.02262, 1.003, 0.03099, 0.9935, 0.04226, 0.987, 0.05508, 0.9847, 0.9198, 1.249, 0.9198, 0.5363, 0.9322, 0.5371, 0.9322, 1.25, 0.9322, 1.25, 0.9322, 0.5371, 0.9446, 0.5379, 0.9446, 1.25, -0.007002, 1.144, -0.6042, 1.155, -0.6049, 1.142, -0.007569, 1.134, -0.007569, 1.134, -0.6049, 1.142, -0.6055, 1.129, -0.008077, 1.123, -0.008077, 1.123, -0.6055, 1.129, -0.606, 1.117, -0.008478, 1.113, -0.008478, 1.113, -0.606, 1.117, -0.6064, 1.104, -0.008733, 1.102, -0.008733, 1.102, -0.6064, 1.104, -0.6065, 1.092, -0.008832, 1.092, -0.008832, 1.092, -0.6065, 1.092, -0.6064, 1.079, -0.008732, 1.082, -0.008732, 1.082, -0.6064, 1.079, -0.6061, 1.066, -0.008482, 1.071, -0.008482, 1.071, -0.6061, 1.066, -0.6055, 1.054, -0.008099, 1.061, -0.008099, 1.061, -0.6055, 1.054, -0.6049, 1.041, -0.007613, 1.05, -0.007613, 1.05, -0.6049, 1.041, -0.6042, 1.029, -0.007064, 1.04, -0.007064, 1.04, -0.6042, 1.029, -0.6034, 1.016, -0.006497, 1.029, -0.006497, 1.029, -0.6034, 1.016, -0.6027, 1.004, -0.005952, 1.019, -0.005952, 1.019, -0.6027, 1.004, -0.6021, 0.991, -0.005461, 1.009, -0.005461, 1.009, -0.6021, 0.991, -0.6016, 0.9784, -0.00504, 0.9982, -0.00504, 1.186, -0.6017, 1.205, -0.6022, 1.192, -0.005423, 1.175, -0.005423, 1.175, -0.6022, 1.192, -0.6028, 1.18, -0.005887, 1.165, 0.8797, -0.2193, 0.8797, -0.2323, 0.8842, -0.2445, 0.8926, -0.2545, 0.9038, -0.261, 0.9167, -0.2633, 0.9295, -0.261, 0.9407, -0.2545, 0.9491, -0.2445, 0.9536, -0.2323, 0.9536, -0.2193, 0.9491, -0.2071, 0.9407, -0.1971, 0.9295, -0.1906, 0.9167, -0.1883, 0.9038, -0.1906, 0.8926, -0.1971, 0.8842, -0.2071, -0.005887, 1.165, -0.6028, 1.18, -0.6034, 1.167, -0.006426, 1.154, -0.006426, 1.154, -0.6034, 1.167, -0.6042, 1.155, -0.007002, 1.144, 1.246, 1.161, 1.246, 0.5377, 1.256, 0.5373, 1.256, 1.16, 1.256, 1.16, 1.256, 0.5373, 1.267, 0.5368, 1.267, 1.16, 1.267, 1.16, 1.267, 0.5368, 1.278, 0.5363, 1.278, 1.16, 1.278, 1.16, 1.278, 0.5363, 1.289, 0.5359, 1.289, 1.159, 1.289, 1.159, 1.289, 0.5359, 1.3, 0.5355, 1.3, 1.159, 1.3, 1.159, 1.3, 0.5355, 1.311, 0.5353, 1.311, 1.159, 1.311, 1.159, 1.311, 0.5353, 1.322, 0.5352, 1.322, 1.159, 1.322, 1.159, 1.322, 0.5352, 1.333, 0.5353, 1.333, 1.159, 1.333, 1.159, 1.333, 0.5353, 1.343, 0.5356, 1.343, 1.159, 1.343, 1.159, 1.343, 0.5356, 1.354, 0.5359, 1.354, 1.159, 1.354, 1.159, 1.354, 0.5359, 1.365, 0.5363, 1.365, 1.159, 1.365, 1.159, 1.365, 0.5363, 1.376, 0.5367, 1.376, 1.16, 1.376, 1.16, 1.376, 0.5367, 1.387, 0.5371, 1.387, 1.16, 1.387, 1.16, 1.387, 0.5371, 1.398, 0.5374, 1.398, 1.16, 1.398, 1.16, 1.398, 0.5374, 1.409, 0.5376, 1.409, 1.16, 1.213, 1.161, 1.213, 0.5381, 1.224, 0.5382, 1.224, 1.161, -0.06187, 0.9588, -0.07163, 0.9571, -0.08021, 0.9521, -0.08658, 0.9446, -0.08997, 0.9352, -0.08997, 0.9253, -0.08658, 0.916, -0.08021, 0.9084, -0.07163, 0.9035, -0.06187, 0.9017, -0.0521, 0.9035, -0.04352, 0.9084, -0.03715, 0.916, -0.03376, 0.9253, -0.03376, 0.9352, -0.03715, 0.9446, -0.04352, 0.9521, -0.0521, 0.9571, 1.224, 1.161, 1.224, 0.5382, 1.235, 0.538, 1.235, 1.161, 1.235, 1.161, 1.235, 0.538, 1.246, 0.5377, 1.246, 1.161, 0.4673, 1.257, 0.4673, 0.5439, 0.4797, 0.5445, 0.4797, 1.257, 0.4797, 1.257, 0.4797, 0.5445, 0.4921, 0.5451, 0.4921, 1.257, 0.4921, 1.257, 0.4921, 0.5451, 0.5046, 0.5456, 0.5046, 1.258, 0.5046, 1.258, 0.5046, 0.5456, 0.517, 0.5461, 0.517, 1.258, 0.517, 1.258, 0.517, 0.5461, 0.5294, 0.5464, 0.5294, 1.258, 0.5294, 1.258, 0.5294, 0.5464, 0.5418, 0.5465, 0.5418, 1.259, 0.5418, 1.259, 0.5418, 0.5465, 0.5543, 0.5463, 0.5543, 1.258, 0.3305, 1.259, 0.3305, 0.5465, 0.3429, 0.5461, 0.3429, 1.259, 0.3429, 1.259, 0.3429, 0.5461, 0.3553, 0.5456, 0.3553, 1.258, 0.3553, 1.258, 0.3553, 0.5456, 0.3678, 0.5451, 0.3678, 1.258, 0.3678, 1.258, 0.3678, 0.5451, 0.3802, 0.5444, 0.3802, 1.257, 0.3802, 1.257, 0.3802, 0.5444, 0.3926, 0.5439, 0.3926, 1.257, 0.3926, 1.257, 0.3926, 0.5439, 0.4051, 0.5434, 0.4051, 1.256, 0.4051, 1.256, 0.4051, 0.5434, 0.4175, 0.5431, 0.4175, 1.256, 0.4175, 1.256, 0.4175, 0.5431, 0.43, 0.543, 0.43, 1.256, 0.43, 1.256, 0.43, 0.543, 0.4424, 0.5431, 0.4424, 1.256, 0.9798, -0.3381, 0.9926, -0.3404, 1.005, -0.3381, 1.017, -0.3316, 1.025, -0.3216, 1.03, -0.3094, 1.03, -0.2964, 1.025, -0.2842, 1.017, -0.2742, 1.005, -0.2677, 0.9926, -0.2654, 0.9798, -0.2677, 0.9685, -0.2742, 0.9602, -0.2842, 0.9557, -0.2964, 0.9557, -0.3094, 0.9602, -0.3216, 0.9685, -0.3316, 0.4424, 1.256, 0.4424, 0.5431, 0.4548, 0.5435, 0.4548, 1.256, 0.4548, 1.256, 0.4548, 0.5435, 0.4673, 0.5439, 0.4673, 1.257, -0.01838, 0.6984, -0.2157, 0.7286, -0.214, 0.6882, -0.01933, 0.7272, -0.01933, 0.7272, -0.214, 0.6882, -0.1983, 0.6513, -0.02957, 0.754, -0.02957, 0.754, -0.1983, 0.6513, -0.1712, 0.6219, -0.04808, 0.7758, -0.04808, 0.7758, -0.1712, 0.6219, -0.1361, 0.603, -0.07294, 0.79, -0.07294, 0.79, -0.1361, 0.603, -0.09678, 0.5958, -0.1014, 0.7947, -0.1014, 0.7947, -0.09678, 0.5958, -0.05781, 0.6051, -0.1296, 0.789, -0.1296, 0.789, -0.05781, 0.6051, -0.02368, 0.6257, -0.1539, 0.7737, -0.1539, 0.7737, -0.02368, 0.6257, 0.002033, 0.6563, -0.1712, 0.751, -0.1712, 0.751, 0.002033, 0.6563, 0.01604, 0.6939, -0.1799, 0.7237, -0.1799, 0.7237, 0.01604, 0.6939, 0.01604, 0.7341, -0.1792, 0.695, -0.1792, 0.695, 0.01604, 0.7341, 0.001537, 0.7719, -0.1693, 0.6678, -0.1693, 0.6678, 0.001537, 0.7719, -0.02575, 0.8018, -0.1508, 0.6454, -0.1508, 0.6454, -0.02575, 0.8018, -0.062, 0.8195, -0.1258, 0.6307, -0.1258, 0.6307, -0.062, 0.8195, -0.1018, 0.8225, -0.09724, 0.6259, -0.09724, 0.6259, -0.1018, 0.8225, -0.1415, 0.8177, -0.06888, 0.6318, -0.06888, 0.6318, -0.1415, 0.8177, -0.1769, 0.7982, -0.04437, 0.6475, 0.01817, 0.8745, 0.01817, 0.8615, 0.02262, 0.8493, 0.03099, 0.8393, 0.04226, 0.8328, 0.05508, 0.8305, 0.0679, 0.8328, 0.07918, 0.8393, 0.08754, 0.8493, 0.092, 0.8615, 0.092, 0.8745, 0.08754, 0.8867, 0.07918, 0.8967, 0.0679, 0.9032, 0.05508, 0.9055, 0.04226, 0.9032, 0.03099, 0.8967, 0.02262, 0.8867, -0.04437, 0.6475, -0.1769, 0.7982, -0.2028, 0.767, -0.02693, 0.6708, -0.02693, 0.6708, -0.2028, 0.767, -0.2157, 0.7286, -0.01838, 0.6984, 0.4926, 0.5326, 0.4926, -0.1821, 0.5051, -0.1803, 0.5051, 0.5339, 0.5051, 0.5339, 0.5051, -0.1803, 0.5175, -0.1785, 0.5175, 0.5352, 0.5175, 0.5352, 0.5175, -0.1785, 0.5299, -0.1769, 0.5299, 0.5363, 0.5299, 0.5363, 0.5299, -0.1769, 0.5424, -0.1758, 0.5424, 0.5371, 0.5424, 0.5371, 0.5424, -0.1758, 0.5548, -0.1752, 0.5548, 0.5376, 0.3305, 0.5408, 0.3305, -0.1744, 0.343, -0.1745, 0.343, 0.5408, 0.343, 0.5408, 0.343, -0.1745, 0.3555, -0.1752, 0.3554, 0.5401, 0.3554, 0.5401, 0.3555, -0.1752, 0.3679, -0.1766, 0.3679, 0.5388, 0.3679, 0.5388, 0.3679, -0.1766, 0.3804, -0.1783, 0.3804, 0.5371, 0.3804, 0.5371, 0.3804, -0.1783, 0.3929, -0.1803, 0.3928, 0.5352, 0.3928, 0.5352, 0.3929, -0.1803, 0.4053, -0.1823, 0.4053, 0.5333, 0.4053, 0.5333, 0.4053, -0.1823, 0.4178, -0.184, 0.4178, 0.5316, 0.4178, 0.5316, 0.4178, -0.184, 0.4302, -0.1852, 0.4302, 0.5305, 0.4302, 0.5305, 0.4302, -0.1852, 0.4427, -0.1858, 0.4427, 0.5299, 0.4427, 0.5299, 0.4427, -0.1858, 0.4552, -0.1857, 0.4552, 0.53, 0.4552, 0.53, 0.4552, -0.1857, 0.4677, -0.185, 0.4677, 0.5305, 0.279, 0.9388, 0.2834, 0.951, 0.2834, 0.964, 0.279, 0.9762, 0.2706, 0.9862, 0.2593, 0.9927, 0.2465, 0.995, 0.2337, 0.9927, 0.2224, 0.9862, 0.214, 0.9762, 0.2096, 0.964, 0.2096, 0.951, 0.214, 0.9388, 0.2224, 0.9288, 0.2337, 0.9223, 0.2465, 0.92, 0.2593, 0.9223, 0.2706, 0.9288, 0.4677, 0.5305, 0.4677, -0.185, 0.4802, -0.1837, 0.4802, 0.5314, 0.4802, 0.5314, 0.4802, -0.1837, 0.4926, -0.1821, 0.4926, 0.5326, 1.539, -0.09671, 1.012, -0.108, 1.014, -0.1209, 1.54, -0.1059, 1.54, -0.1059, 1.014, -0.1209, 1.015, -0.1339, 1.541, -0.1151, 1.541, -0.1151, 1.015, -0.1339, 1.016, -0.1468, 1.542, -0.1243, 1.542, -0.1243, 1.016, -0.1468, 1.017, -0.1598, 1.543, -0.1335, 1.543, -0.1335, 1.017, -0.1598, 1.018, -0.1728, 1.544, -0.1427, 1.544, -0.1427, 1.018, -0.1728, 1.018, -0.1858, 1.544, -0.152, 1.544, 0.01373, 1.018, 0.0476, 1.017, 0.03465, 1.543, 0.004545, 1.543, 0.004545, 1.017, 0.03465, 1.015, 0.02173, 1.542, -0.004628, 1.542, -0.004628, 1.015, 0.02173, 1.014, 0.008818, 1.541, -0.01379, 1.541, -0.01379, 1.014, 0.008818, 1.012, -0.004105, 1.54, -0.02296, 1.54, -0.02296, 1.012, -0.004105, 1.011, -0.01705, 1.539, -0.03215, 1.539, -0.03215, 1.011, -0.01705, 1.01, -0.03002, 1.538, -0.04136, 1.538, -0.04136, 1.01, -0.03002, 1.009, -0.04303, 1.537, -0.05059, 1.537, -0.05059, 1.009, -0.04303, 1.009, -0.05604, 1.537, -0.05983, 1.537, -0.05983, 1.009, -0.05604, 1.009, -0.06906, 1.537, -0.06907, 1.537, -0.06907, 1.009, -0.06906, 1.01, -0.08206, 1.538, -0.0783, -0.06588, 0.8973, -0.07715, 0.8908, -0.08552, 0.8809, -0.08997, 0.8686, -0.08997, 0.8556, -0.08552, 0.8434, -0.07715, 0.8334, -0.06588, 0.8269, -0.05306, 0.8246, -0.04024, 0.8269, -0.02897, 0.8334, -0.0206, 0.8434, -0.01615, 0.8556, -0.01615, 0.8686, -0.0206, 0.8809, -0.02897, 0.8908, -0.04024, 0.8973, -0.05306, 0.8996, 1.538, -0.0783, 1.01, -0.08206, 1.011, -0.09503, 1.539, -0.08751, 1.539, -0.08751, 1.011, -0.09503, 1.012, -0.108, 1.539, -0.09671, 1.068, -0.496, 0.4292, -0.5026, 0.4303, -0.5149, 1.069, -0.5071, 1.069, -0.5071, 0.4303, -0.5149, 0.4313, -0.5272, 1.069, -0.5182, 1.069, -0.5182, 0.4313, -0.5272, 0.4322, -0.5395, 1.07, -0.5293, 1.07, -0.5293, 0.4322, -0.5395, 0.4329, -0.5518, 1.071, -0.5405, 1.071, -0.5405, 0.4329, -0.5518, 0.4333, -0.5641, 1.071, -0.5516, 1.071, -0.3512, 0.4326, -0.3425, 0.4323, -0.3549, 1.071, -0.3623, 1.071, -0.3623, 0.4323, -0.3549, 0.4317, -0.3672, 1.07, -0.3734, 1.07, -0.3734, 0.4317, -0.3672, 0.4309, -0.3795, 1.07, -0.3846, 1.07, -0.3846, 0.4309, -0.3795, 0.43, -0.3918, 1.069, -0.3957, 1.069, -0.3957, 0.43, -0.3918, 0.429, -0.4041, 1.068, -0.4068, 1.068, -0.4068, 0.429, -0.4041, 0.4281, -0.4164, 1.067, -0.418, 1.067, -0.418, 0.4281, -0.4164, 0.4273, -0.4287, 1.066, -0.4291, 1.066, -0.4291, 0.4273, -0.4287, 0.4268, -0.441, 1.066, -0.4403, 1.066, -0.4403, 0.4268, -0.441, 0.4267, -0.4534, 1.066, -0.4514, 1.066, -0.4514, 0.4267, -0.4534, 0.4269, -0.4657, 1.066, -0.4626, 1.066, -0.4626, 0.4269, -0.4657, 0.4274, -0.478, 1.066, -0.4737, 0.01817, 0.9386, 0.02262, 0.9264, 0.03099, 0.9164, 0.04226, 0.9099, 0.05508, 0.9076, 0.0679, 0.9099, 0.07918, 0.9164, 0.08754, 0.9264, 0.092, 0.9386, 0.092, 0.9516, 0.08754, 0.9638, 0.07918, 0.9738, 0.0679, 0.9803, 0.05508, 0.9826, 0.04226, 0.9803, 0.03099, 0.9738, 0.02262, 0.9638, 0.01817, 0.9516, 1.066, -0.4737, 0.4274, -0.478, 0.4282, -0.4903, 1.067, -0.4848, 1.067, -0.4848, 0.4282, -0.4903, 0.4292, -0.5026, 1.068, -0.496, 1.316, 1.44, 0.7908, 1.467, 0.79, 1.454, 1.316, 1.431, 1.316, 1.431, 0.79, 1.454, 0.789, 1.441, 1.315, 1.421, 1.315, 1.421, 0.789, 1.441, 0.7878, 1.427, 1.314, 1.412, 1.314, 1.412, 0.7878, 1.427, 0.7865, 1.414, 1.313, 1.403, 1.313, 1.403, 0.7865, 1.414, 0.7853, 1.401, 1.312, 1.393, 1.312, 1.393, 0.7853, 1.401, 0.7842, 1.388, 1.312, 1.384, 1.312, 1.384, 0.7842, 1.388, 0.7834, 1.374, 1.311, 1.374, 1.311, 1.374, 0.7834, 1.374, 0.783, 1.361, 1.311, 1.365, 1.311, 1.365, 0.783, 1.361, 0.7829, 1.348, 1.311, 1.355, 1.311, 1.355, 0.7829, 1.348, 0.7834, 1.334, 1.311, 1.346, 1.311, 1.346, 0.7834, 1.334, 0.7842, 1.321, 1.312, 1.337, 1.312, 1.337, 0.7842, 1.321, 0.7854, 1.308, 1.313, 1.327, 1.313, 1.327, 0.7854, 1.308, 0.7869, 1.295, 1.314, 1.318, 1.314, 1.318, 0.7869, 1.295, 0.7885, 1.281, 1.315, 1.308, 1.315, 1.308, 0.7885, 1.281, 0.7902, 1.268, 1.316, 1.299, 1.316, 1.299, 0.7902, 1.268, 0.7918, 1.255, 1.317, 1.29, 0.06903, 0.749, 0.05592, 0.7513, 0.04281, 0.749, 0.03128, 0.7423, 0.02272, 0.7321, 0.01817, 0.7196, 0.01817, 0.7063, 0.02272, 0.6938, 0.03128, 0.6836, 0.04281, 0.6769, 0.05592, 0.6746, 0.06903, 0.6769, 0.08056, 0.6836, 0.08912, 0.6938, 0.09367, 0.7063, 0.09367, 0.7196, 0.08912, 0.7321, 0.08056, 0.7423, 1.317, 1.459, 0.7918, 1.494, 0.7914, 1.48, 1.317, 1.45, 1.317, 1.45, 0.7914, 1.48, 0.7908, 1.467, 1.316, 1.44, 0.7311, 0.5299, 0.7311, -0.1829, 0.7435, -0.1819, 0.7435, 0.5306, 0.7435, 0.5306, 0.7435, -0.1819, 0.756, -0.181, 0.756, 0.5312, 0.756, 0.5312, 0.756, -0.181, 0.7684, -0.1804, 0.7684, 0.5317, 0.7684, 0.5317, 0.7684, -0.1804, 0.7808, -0.18, 0.7808, 0.532, 0.5569, 0.5334, 0.5569, -0.1797, 0.5694, -0.1798, 0.5694, 0.5333, 0.5694, 0.5333, 0.5694, -0.1798, 0.5818, -0.1802, 0.5818, 0.533, 0.5818, 0.533, 0.5818, -0.1802, 0.5943, -0.1808, 0.5943, 0.5324, 0.5943, 0.5324, 0.5943, -0.1808, 0.6067, -0.1818, 0.6067, 0.5315, 0.6067, 0.5315, 0.6067, -0.1818, 0.6191, -0.1828, 0.6191, 0.5305, 0.6191, 0.5305, 0.6191, -0.1828, 0.6316, -0.1838, 0.6316, 0.5295, 0.6316, 0.5295, 0.6316, -0.1838, 0.644, -0.1848, 0.644, 0.5287, 0.644, 0.5287, 0.644, -0.1848, 0.6565, -0.1854, 0.6565, 0.5281, 0.6565, 0.5281, 0.6565, -0.1854, 0.6689, -0.1858, 0.6689, 0.5277, 0.6689, 0.5277, 0.6689, -0.1858, 0.6814, -0.1858, 0.6814, 0.5278, 0.6814, 0.5278, 0.6814, -0.1858, 0.6938, -0.1854, 0.6938, 0.5281, 0.6938, 0.5281, 0.6938, -0.1854, 0.7063, -0.1847, 0.7063, 0.5285, 0.9602, -0.2445, 0.9685, -0.2545, 0.9798, -0.261, 0.9926, -0.2633, 1.005, -0.261, 1.017, -0.2545, 1.025, -0.2445, 1.03, -0.2323, 1.03, -0.2193, 1.025, -0.2071, 1.017, -0.1971, 1.005, -0.1906, 0.9926, -0.1883, 0.9798, -0.1906, 0.9685, -0.1971, 0.9602, -0.2071, 0.9557, -0.2193, 0.9557, -0.2323, 0.7063, 0.5285, 0.7063, -0.1847, 0.7187, -0.1839, 0.7187, 0.5292, 0.7187, 0.5292, 0.7187, -0.1839, 0.7311, -0.1829, 0.7311, 0.5299, 0.5509, 1.332, 0.02399, 1.313, 0.02548, 1.3, 0.552, 1.323, 0.552, 1.323, 0.02548, 1.3, 0.02681, 1.287, 0.5529, 1.313, 0.5529, 1.313, 0.02681, 1.287, 0.02791, 1.274, 0.5537, 1.304, 0.5537, 1.304, 0.02791, 1.274, 0.02872, 1.261, 0.5543, 1.295, 0.5543, 1.461, 0.02872, 1.494, 0.02756, 1.481, 0.5534, 1.451, 0.5534, 1.451, 0.02756, 1.481, 0.02616, 1.468, 0.5524, 1.442, 0.5524, 1.442, 0.02616, 1.468, 0.0246, 1.456, 0.5513, 1.433, 0.5513, 1.433, 0.0246, 1.456, 0.023, 1.443, 0.5502, 1.424, 0.5502, 1.424, 0.023, 1.443, 0.02148, 1.43, 0.5491, 1.415, 0.5491, 1.415, 0.02148, 1.43, 0.02018, 1.417, 0.5482, 1.405, 0.5482, 1.405, 0.02018, 1.417, 0.01921, 1.404, 0.5475, 1.396, 0.5475, 1.396, 0.01921, 1.404, 0.01867, 1.391, 0.5471, 1.387, 0.5471, 1.387, 0.01867, 1.391, 0.01861, 1.378, 0.5471, 1.378, 0.5471, 1.378, 0.01861, 1.378, 0.01902, 1.365, 0.5474, 1.369, 0.5474, 1.369, 0.01902, 1.365, 0.01986, 1.352, 0.548, 1.359, 0.548, 1.359, 0.01986, 1.352, 0.02105, 1.339, 0.5488, 1.35, 0.04226, 0.8261, 0.03099, 0.8196, 0.02262, 0.8096, 0.01817, 0.7974, 0.01817, 0.7844, 0.02262, 0.7722, 0.03099, 0.7622, 0.04226, 0.7557, 0.05508, 0.7534, 0.0679, 0.7557, 0.07918, 0.7622, 0.08754, 0.7722, 0.092, 0.7844, 0.092, 0.7974, 0.08754, 0.8096, 0.07918, 0.8196, 0.0679, 0.8261, 0.05508, 0.8284, 0.5488, 1.35, 0.02105, 1.339, 0.02247, 1.326, 0.5498, 1.341, 0.5498, 1.341, 0.02247, 1.326, 0.02399, 1.313, 0.5509, 1.332, 1.454, 1.159, 1.454, 0.536, 1.465, 0.5358, 1.465, 1.159, 1.465, 1.159, 1.465, 0.5358, 1.476, 0.5356, 1.476, 1.159, 1.476, 1.159, 1.476, 0.5356, 1.487, 0.5354, 1.487, 1.158, 1.487, 1.158, 1.487, 0.5354, 1.498, 0.5352, 1.498, 1.158, 1.498, 1.158, 1.498, 0.5352, 1.509, 0.5352, 1.509, 1.158, 1.509, 1.158, 1.509, 0.5352, 1.52, 0.5353, 1.52, 1.158, 1.52, 1.158, 1.52, 0.5353, 1.53, 0.5354, 1.53, 1.158, 1.53, 1.158, 1.53, 0.5354, 1.541, 0.5356, 1.541, 1.159, 1.541, 1.159, 1.541, 0.5356, 1.552, 0.5358, 1.552, 1.159, 1.552, 1.159, 1.552, 0.5358, 1.563, 0.536, 1.563, 1.159, 1.563, 1.159, 1.563, 0.536, 1.574, 0.5362, 1.574, 1.159, 1.574, 1.159, 1.574, 0.5362, 1.585, 0.5363, 1.585, 1.159, 1.585, 1.159, 1.585, 0.5363, 1.596, 0.5365, 1.596, 1.159, 1.596, 1.159, 1.596, 0.5365, 1.607, 0.5366, 1.607, 1.159, 1.411, 1.159, 1.411, 0.5366, 1.422, 0.5365, 1.422, 1.159, 1.422, 1.159, 1.422, 0.5365, 1.433, 0.5364, 1.433, 1.159, 0.1617, 0.9971, 0.1715, 0.9988, 0.1801, 1.004, 0.1865, 1.011, 0.1898, 1.021, 0.1898, 1.031, 0.1865, 1.04, 0.1801, 1.048, 0.1715, 1.052, 0.1617, 1.054, 0.152, 1.052, 0.1434, 1.048, 0.137, 1.04, 0.1336, 1.031, 0.1336, 1.021, 0.137, 1.011, 0.1434, 1.004, 0.152, 0.9988, 1.433, 1.159, 1.433, 0.5364, 1.443, 0.5362, 1.443, 1.159, 1.443, 1.159, 1.443, 0.5362, 1.454, 0.536, 1.454, 1.159, 2.196, 0.8386, 1.793, 1.495, 1.224, 0.71, 1.175, -0.7455, 1.831, -0.1068, 0.9191, -0.1165, -0.5399, -0.3182, 0.4468, -0.5432, 0.1084, 0.1658, -0.5326, 1.346, -0.711, 0.4066, 0.03707, 0.9572, 0.9154, 2.051, 0.1872, 1.878, 0.8353, 1.158, 0.8353, 1.158, 0.03707, 0.9572, 0.6711, 0.6312, 0.8353, 1.158, 0.1872, 1.878, 0.03707, 0.9572, 0.1872, 1.878, -0.5326, 1.346, 0.03707, 0.9572, 0.03707, 0.9572, 0.1084, 0.1658, 0.6711, 0.6312, 0.03707, 0.9572, -0.711, 0.4066, 0.1084, 0.1658, -0.711, 0.4066, -0.5399, -0.3182, 0.1084, 0.1658, 0.1084, 0.1658, 0.9191, -0.1165, 0.6711, 0.6312, 0.1084, 0.1658, 0.4468, -0.5432, 0.9191, -0.1165, 0.4468, -0.5432, 1.175, -0.7455, 0.9191, -0.1165, 0.9191, -0.1165, 1.224, 0.71, 0.6711, 0.6312, 0.9191, -0.1165, 1.831, -0.1068, 1.224, 0.71, 1.831, -0.1068, 2.196, 0.8386, 1.224, 0.71, 1.224, 0.71, 0.8353, 1.158, 0.6711, 0.6312, 1.224, 0.71, 1.793, 1.495, 0.8353, 1.158, 1.793, 1.495, 0.9154, 2.051, 0.8353, 1.158, 0.4726, 2.898, 0.1872, 1.878, 0.9154, 2.051, 0.4726, 2.898, -1.054, 2.553, 0.1872, 1.878, -1.054, 2.553, -0.5326, 1.346, 0.1872, 1.878, -1.882, 1.191, -0.711, 0.4066, -0.5326, 1.346, -1.882, 1.191, -1.738, -0.3884, -0.711, 0.4066, -1.738, -0.3884, -0.5399, -0.3182, -0.711, 0.4066, -0.6804, -1.581, 0.4468, -0.5432, -0.5399, -0.3182, -0.6804, -1.581, 0.8439, -1.898, 0.4468, -0.5432, 0.8439, -1.898, 1.175, -0.7455, 0.4468, -0.5432, 2.311, -1.308, 1.831, -0.1068, 1.175, -0.7455, 2.311, -1.308, 2.873, 0.1318, 1.831, -0.1068, 2.873, 0.1318, 2.196, 0.8386, 1.831, -0.1068, 2.873, 1.543, 1.793, 1.495, 2.196, 0.8386, 2.873, 1.543, 1.95, 2.819, 1.793, 1.495, 1.95, 2.819, 0.9154, 2.051, 1.793, 1.495, -1.054, 2.553, -1.882, 1.191, -0.5326, 1.346, -1.738, -0.3884, -0.6804, -1.581, -0.5399, -0.3182, 0.8439, -1.898, 2.311, -1.308, 1.175, -0.7455, 2.873, 0.1318, 2.873, 1.543, 2.196, 0.8386, 1.95, 2.819, 0.4726, 2.898, 0.9154, 2.051])
me_cylinder.materials.append(mat_zynthium)
me_cylinder.materials.append(mat_rock)
me_cylinder.use_remesh_preserve_volume = False
me_cylinder.use_remesh_preserve_attributes = False
me_cylinder.use_mirror_vertex_groups = False
me_cylinder.update()

# ---- objects
ob_zynthium = bpy.data.objects.new('Zynthium', me_cylinder)

# ---- transforms, parenting, visibility, modifiers, constraints
ob_zynthium.location = (-0.03626, -0.0004047, 0.0843)
ob_zynthium.rotation_euler = (1.571, -0.0, 0.0)
ob_zynthium.lineart.crease_threshold = 0.0
_m = ob_zynthium.modifiers.new('Bevel', 'BEVEL')
_m.offset_type = 'WIDTH'
_m.spread = 0.0

# ---- collection membership
col_collection_1.objects.link(ob_zynthium)

# ---- scene / render settings (as saved in the file)
scene.frame_start = 1; scene.frame_end = 250; scene.frame_set(1)
scene.render.engine = 'BLENDER_EEVEE_NEXT'
scene.render.resolution_percentage = 50
scene.render.dither_intensity = 0.0
scene.cycles.use_denoising = False
scene.cycles.samples = 128
scene.cycles.sampling_pattern = 'TABULATED_SOBOL'
scene.cycles.light_sampling_threshold = 0.0
scene.cycles.use_adaptive_sampling = False
scene.cycles.use_light_tree = False
scene.cycles.blur_glossy = 0.0
scene.cycles.sample_clamp_indirect = 0.0
scene.view_settings.view_transform = 'Standard'
bpy.context.view_layer.update()

# ---- added for rendering (the .blend has no active camera and no usable light): camera, sun
cam_auto = bpy.data.cameras.new('AutoCamera')
cam_auto.lens = 50.0
cam_auto.sensor_width = 36.0
cam_auto.clip_end = 1000.0
ob_auto_camera = bpy.data.objects.new('AutoCamera', cam_auto)
scene.collection.objects.link(ob_auto_camera)
ob_auto_camera.location = (1.66378, -1.97166, 2.06086)
ob_auto_camera.rotation_euler = (1.09748, -7.21219e-08, 0.694738)
scene.camera = ob_auto_camera
light_auto_sun = bpy.data.lights.new('AutoSun', 'SUN')
light_auto_sun.energy = 3.0
light_auto_sun.angle = 0.0523599
ob_auto_sun = bpy.data.objects.new('AutoSun', light_auto_sun)
scene.collection.objects.link(ob_auto_sun)
ob_auto_sun.rotation_euler = (0.872665, 0.174533, 0.523599)
bpy.context.view_layer.update()
